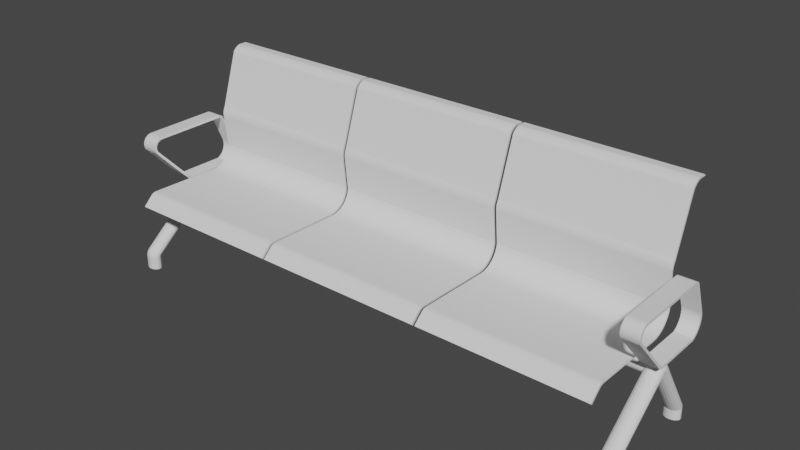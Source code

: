 # Source: Ghe.blend  (saved by Blender 2.82.7; exported with 4.5.12 LTS)
import bpy
from mathutils import Matrix  # noqa: F401  (used for matrix-valued properties, if any)

bpy.ops.wm.read_factory_settings(use_empty=True)
scene = bpy.context.scene
scene.name = 'Scene'

# ---- collections
col_collection = bpy.data.collections.new('Collection'); scene.collection.children.link(col_collection)

# ---- world
world_world = bpy.data.worlds.new('World'); scene.world = world_world
world_world.use_nodes = True; world_world.node_tree.nodes.clear()
_N = world_world.node_tree.nodes; _L = world_world.node_tree.links
n0 = _N.new('ShaderNodeOutputWorld'); n0.name = 'World Output'; n0.location = (300, 300)
n1 = _N.new('ShaderNodeBackground'); n1.name = 'Background'; n1.location = (10, 300)
n1.inputs[0].default_value = (0.05088, 0.05088, 0.05088, 1.0)
_L.new(n1.outputs[0], n0.inputs[0])
n0.is_active_output = True
world_world.color = (0.05088, 0.05088, 0.05088)
world_world.use_sun_shadow = False
world_world.sun_shadow_jitter_overblur = 0.0

# ---- meshes
me_cylinder = bpy.data.meshes.new('Cylinder')
me_cylinder.from_pydata([(9.934, -3.303, -1.808), (9.934, -3.303, -1.208), (10.04, -3.321, -1.808), (10.04, -3.321, -1.208), (10.13, -3.373, -1.808), (10.13, -3.373, -1.208), (10.19, -3.453, -1.808), (10.19, -3.453, -1.208), (10.23, -3.551, -1.808), (10.23, -3.551, -1.208), (10.23, -3.655, -1.808), (10.23, -3.655, -1.208), (10.19, -3.753, -1.808), (10.19, -3.753, -1.208), (10.13, -3.833, -1.808), (10.13, -3.833, -1.208), (10.04, -3.885, -1.808), (10.04, -3.885, -1.208), (9.934, -3.903, -1.808), (9.934, -3.903, -1.208), (9.832, -3.885, -1.808), (9.832, -3.885, -1.208), (9.742, -3.833, -1.808), (9.742, -3.833, -1.208), (9.675, -3.753, -1.808), (9.675, -3.753, -1.208), (9.639, -3.655, -1.808), (9.639, -3.655, -1.208), (9.639, -3.551, -1.808), (9.639, -3.551, -1.208), (9.675, -3.453, -1.808), (9.675, -3.453, -1.208), (9.742, -3.373, -1.808), (9.742, -3.373, -1.208), (9.832, -3.321, -1.808), (9.832, -3.321, -1.208), (0.0, 1.57, 0.9141), (-0.4517, 4.593, 1.658), (-0.4517, 4.593, 1.658), (-0.4517, 4.593, 1.658), (-0.4517, 4.593, 1.658), (-0.4517, 4.593, 1.658), (-0.4517, 4.593, 1.658), (-0.4517, 4.593, 1.658), (-0.4517, 4.593, 1.658), (-0.4517, 4.593, 1.658), (-0.4517, 4.593, 1.658), (9.934, -3.303, -1.209), (10.04, -3.321, -1.206), (10.13, -3.372, -1.198), (10.19, -3.451, -1.186), (10.23, -3.548, -1.171), (10.23, -3.651, -1.156), (10.19, -3.748, -1.141), (10.13, -3.827, -1.129), (10.04, -3.878, -1.121), (9.934, -3.896, -1.118), (9.832, -3.878, -1.121), (9.742, -3.827, -1.129), (9.675, -3.748, -1.141), (9.639, -3.651, -1.156), (9.639, -3.548, -1.171), (9.675, -3.451, -1.186), (9.742, -3.372, -1.198), (9.832, -3.321, -1.206), (9.934, -3.303, -1.209), (10.04, -3.32, -1.204), (10.13, -3.37, -1.188), (10.19, -3.446, -1.164), (10.23, -3.539, -1.135), (10.23, -3.639, -1.104), (10.19, -3.732, -1.075), (10.13, -3.809, -1.051), (10.04, -3.858, -1.036), (9.934, -3.876, -1.031), (9.832, -3.858, -1.036), (9.742, -3.809, -1.051), (9.675, -3.732, -1.075), (9.639, -3.639, -1.104), (9.639, -3.539, -1.135), (9.675, -3.446, -1.164), (9.742, -3.37, -1.188), (9.832, -3.32, -1.204), (9.934, -3.303, -1.209), (10.04, -3.319, -1.201), (10.13, -3.366, -1.178), (10.19, -3.438, -1.144), (10.23, -3.526, -1.101), (10.23, -3.619, -1.055), (10.19, -3.707, -1.012), (10.13, -3.779, -0.9774), (10.04, -3.826, -0.9546), (9.934, -3.842, -0.9467), (9.832, -3.826, -0.9546), (9.742, -3.779, -0.9774), (9.675, -3.707, -1.012), (9.639, -3.619, -1.055), (9.639, -3.526, -1.101), (9.675, -3.438, -1.144), (9.742, -3.366, -1.178), (9.832, -3.319, -1.201), (9.934, -3.303, -1.209), (10.04, -3.317, -1.199), (10.13, -3.36, -1.17), (10.19, -3.426, -1.124), (10.23, -3.507, -1.069), (10.23, -3.592, -1.01), (10.19, -3.673, -0.9539), (10.13, -3.739, -0.9086), (10.04, -3.782, -0.879), (9.934, -3.797, -0.8688), (9.832, -3.782, -0.879), (9.742, -3.739, -0.9086), (9.675, -3.673, -0.9539), (9.639, -3.592, -1.01), (9.639, -3.507, -1.069), (9.675, -3.426, -1.124), (9.742, -3.36, -1.17), (9.832, -3.317, -1.199), (9.934, -3.303, -1.21), (10.04, -3.316, -1.197), (10.13, -3.354, -1.162), (10.19, -3.412, -1.107), (10.23, -3.483, -1.04), (10.23, -3.559, -0.9685), (10.19, -3.63, -0.9014), (10.13, -3.689, -0.8467), (10.04, -3.727, -0.811), (9.934, -3.74, -0.7987), (9.832, -3.727, -0.811), (9.742, -3.689, -0.8467), (9.675, -3.63, -0.9014), (9.639, -3.559, -0.9685), (9.639, -3.483, -1.04), (9.675, -3.412, -1.107), (9.742, -3.354, -1.162), (9.832, -3.316, -1.197), (9.914, -0.1861, 1.303), (10.02, -0.1936, 1.311), (10.11, -0.226, 1.344), (10.18, -0.2795, 1.396), (10.23, -0.3477, 1.462), (10.23, -0.4222, 1.535), (10.2, -0.4942, 1.605), (10.14, -0.5549, 1.663), (10.06, -0.597, 1.703), (9.955, -0.6154, 1.721), (9.851, -0.608, 1.713), (9.758, -0.5756, 1.68), (9.685, -0.522, 1.628), (9.643, -0.4539, 1.562), (9.636, -0.3793, 1.489), (9.665, -0.3074, 1.419), (9.727, -0.2467, 1.361), (9.813, -0.2046, 1.321), (9.914, -0.1821, 1.309), (10.02, -0.1878, 1.318), (10.11, -0.2132, 1.356), (10.18, -0.2553, 1.418), (10.23, -0.309, 1.496), (10.23, -0.3677, 1.582), (10.2, -0.4245, 1.665), (10.14, -0.4724, 1.734), (10.06, -0.5057, 1.782), (9.955, -0.5204, 1.802), (9.851, -0.5146, 1.793), (9.758, -0.4892, 1.755), (9.685, -0.4471, 1.693), (9.643, -0.3935, 1.615), (9.636, -0.3347, 1.529), (9.665, -0.278, 1.446), (9.727, -0.2301, 1.377), (9.813, -0.1968, 1.329), (9.914, -0.1771, 1.313), (10.02, -0.1809, 1.323), (10.11, -0.1983, 1.365), (10.18, -0.2273, 1.435), (10.23, -0.2643, 1.522), (10.23, -0.3049, 1.618), (10.2, -0.3442, 1.71), (10.14, -0.3774, 1.787), (10.06, -0.4006, 1.841), (9.955, -0.4109, 1.864), (9.851, -0.4072, 1.854), (9.758, -0.3898, 1.812), (9.685, -0.3608, 1.742), (9.643, -0.3238, 1.655), (9.636, -0.2832, 1.559), (9.665, -0.2439, 1.467), (9.727, -0.2106, 1.389), (9.813, -0.1874, 1.336), (9.914, -0.1714, 1.316), (10.02, -0.1731, 1.327), (10.11, -0.1818, 1.372), (10.18, -0.1965, 1.445), (10.23, -0.2154, 1.539), (10.23, -0.2363, 1.64), (10.2, -0.2566, 1.738), (10.14, -0.2738, 1.821), (10.06, -0.286, 1.878), (9.955, -0.2915, 1.903), (9.851, -0.2898, 1.892), (9.758, -0.2811, 1.847), (9.685, -0.2664, 1.774), (9.643, -0.2475, 1.68), (9.636, -0.2266, 1.578), (9.665, -0.2063, 1.48), (9.727, -0.1891, 1.398), (9.813, -0.177, 1.341), (9.914, -0.1651, 1.318), (10.02, -0.1646, 1.329), (10.11, -0.1643, 1.375), (10.18, -0.1642, 1.45), (10.23, -0.1643, 1.545), (10.23, -0.1646, 1.649), (10.2, -0.165, 1.749), (10.14, -0.1656, 1.833), (10.06, -0.1662, 1.892), (9.955, -0.1668, 1.917), (9.851, -0.1673, 1.906), (9.758, -0.1676, 1.86), (9.685, -0.1678, 1.785), (9.643, -0.1677, 1.69), (9.636, -0.1674, 1.586), (9.665, -0.1669, 1.486), (9.727, -0.1663, 1.402), (9.813, -0.1657, 1.343), (9.914, -0.1586, 1.319), (10.02, -0.156, 1.33), (10.11, -0.1466, 1.374), (10.18, -0.1317, 1.448), (10.23, -0.1129, 1.541), (10.23, -0.09262, 1.643), (10.2, -0.07325, 1.741), (10.14, -0.05713, 1.824), (10.06, -0.0462, 1.881), (9.955, -0.04178, 1.906), (9.851, -0.04441, 1.896), (9.758, -0.05376, 1.851), (9.685, -0.06872, 1.777), (9.643, -0.08747, 1.684), (9.636, -0.1078, 1.582), (9.665, -0.1271, 1.484), (9.727, -0.1432, 1.401), (9.813, -0.1542, 1.344), (9.914, -0.152, 1.318), (10.02, -0.1474, 1.328), (10.11, -0.1293, 1.37), (10.18, -0.1002, 1.439), (10.23, -0.0633, 1.527), (10.23, -0.02324, 1.623), (10.2, 0.0152, 1.715), (10.14, 0.04738, 1.793), (10.06, 0.06942, 1.847), (9.955, 0.07867, 1.871), (9.851, 0.074, 1.861), (9.758, 0.05599, 1.819), (9.685, 0.02679, 1.75), (9.643, -0.01006, 1.662), (9.636, -0.05012, 1.566), (9.665, -0.08856, 1.474), (9.727, -0.1207, 1.396), (9.813, -0.1428, 1.342), (9.914, -0.1457, 1.317), (10.02, -0.1392, 1.325), (10.11, -0.1132, 1.363), (10.18, -0.07094, 1.425), (10.23, -0.01745, 1.504), (10.23, 0.0408, 1.59), (10.2, 0.09679, 1.673), (10.14, 0.1438, 1.743), (10.06, 0.176, 1.791), (9.955, 0.1898, 1.812), (9.851, 0.1832, 1.804), (9.758, 0.1573, 1.766), (9.685, 0.115, 1.704), (9.643, 0.06149, 1.625), (9.636, 0.003242, 1.539), (9.665, -0.05275, 1.456), (9.727, -0.09971, 1.386), (9.813, -0.132, 1.338), (9.914, -0.1399, 1.314), (10.02, -0.1318, 1.321), (10.11, -0.09887, 1.353), (10.18, -0.04518, 1.405), (10.23, 0.02284, 1.471), (10.23, 0.09698, 1.544), (10.2, 0.1683, 1.615), (10.14, 0.2282, 1.674), (10.06, 0.2694, 1.715), (9.955, 0.2871, 1.733), (9.851, 0.279, 1.726), (9.758, 0.2461, 1.694), (9.685, 0.1924, 1.642), (9.643, 0.1244, 1.575), (9.636, 0.05022, 1.502), (9.665, -0.0211, 1.432), (9.727, -0.08099, 1.373), (9.813, -0.1222, 1.332), (9.914, 1.612, -1.34), (10.02, 1.621, -1.335), (10.11, 1.66, -1.31), (10.18, 1.723, -1.269), (10.23, 1.803, -1.218), (10.23, 1.89, -1.161), (10.2, 1.974, -1.106), (10.14, 2.044, -1.06), (10.06, 2.093, -1.028), (9.955, 2.114, -1.013), (9.851, 2.104, -1.019), (9.758, 2.066, -1.043), (9.685, 2.003, -1.084), (9.643, 1.923, -1.136), (9.636, 1.836, -1.193), (9.665, 1.752, -1.247), (9.727, 1.681, -1.294), (9.813, 1.633, -1.326), (9.914, 1.613, -1.341), (10.02, 1.623, -1.336), (10.11, 1.663, -1.314), (10.18, 1.728, -1.277), (10.23, 1.811, -1.23), (10.23, 1.902, -1.179), (10.2, 1.989, -1.13), (10.14, 2.062, -1.088), (10.06, 2.112, -1.059), (9.955, 2.134, -1.046), (9.851, 2.124, -1.051), (9.758, 2.084, -1.073), (9.685, 2.019, -1.11), (9.643, 1.936, -1.156), (9.636, 1.846, -1.207), (9.665, 1.758, -1.257), (9.727, 1.685, -1.299), (9.813, 1.635, -1.328), (9.914, 1.614, -1.341), (10.02, 1.624, -1.337), (10.11, 1.665, -1.317), (10.18, 1.733, -1.285), (10.23, 1.818, -1.244), (10.23, 1.912, -1.198), (10.2, 2.002, -1.155), (10.14, 2.078, -1.117), (10.06, 2.13, -1.092), (9.955, 2.153, -1.08), (9.851, 2.143, -1.085), (9.758, 2.101, -1.104), (9.685, 2.034, -1.136), (9.643, 1.948, -1.178), (9.636, 1.854, -1.223), (9.665, 1.764, -1.267), (9.727, 1.689, -1.304), (9.813, 1.636, -1.33), (9.914, 1.615, -1.342), (10.02, 1.625, -1.338), (10.11, 1.667, -1.321), (10.18, 1.737, -1.293), (10.23, 1.825, -1.257), (10.23, 1.921, -1.218), (10.2, 2.014, -1.18), (10.14, 2.092, -1.148), (10.06, 2.146, -1.125), (9.955, 2.169, -1.115), (9.851, 2.159, -1.119), (9.758, 2.116, -1.136), (9.685, 2.047, -1.164), (9.643, 1.958, -1.2), (9.636, 1.862, -1.239), (9.665, 1.77, -1.277), (9.727, 1.692, -1.309), (9.813, 1.638, -1.332), (9.914, 1.615, -1.342), (10.02, 1.626, -1.339), (10.11, 1.669, -1.325), (10.18, 1.741, -1.302), (10.23, 1.831, -1.271), (10.23, 1.929, -1.238), (10.2, 2.024, -1.206), (10.14, 2.104, -1.179), (10.06, 2.159, -1.16), (9.955, 2.183, -1.151), (9.851, 2.172, -1.154), (9.758, 2.129, -1.169), (9.685, 2.058, -1.192), (9.643, 1.968, -1.222), (9.636, 1.869, -1.255), (9.665, 1.774, -1.287), (9.727, 1.694, -1.315), (9.813, 1.639, -1.334), (9.914, 1.616, -1.343), (10.02, 1.627, -1.341), (10.11, 1.671, -1.329), (10.18, 1.744, -1.31), (10.23, 1.836, -1.286), (10.23, 1.936, -1.259), (10.2, 2.033, -1.233), (10.14, 2.114, -1.211), (10.06, 2.17, -1.195), (9.955, 2.195, -1.188), (9.851, 2.184, -1.191), (9.758, 2.14, -1.202), (9.685, 2.067, -1.221), (9.643, 1.975, -1.245), (9.636, 1.875, -1.272), (9.665, 1.778, -1.298), (9.727, 1.697, -1.32), (9.813, 1.64, -1.336), (9.914, 1.617, -1.344), (10.02, 1.628, -1.342), (10.11, 1.673, -1.333), (10.18, 1.746, -1.319), (10.23, 1.839, -1.3), (10.23, 1.941, -1.28), (10.2, 2.04, -1.26), (10.14, 2.122, -1.243), (10.06, 2.179, -1.231), (9.955, 2.204, -1.226), (9.851, 2.193, -1.228), (9.758, 2.148, -1.236), (9.685, 2.075, -1.25), (9.643, 1.981, -1.269), (9.636, 1.879, -1.289), (9.665, 1.781, -1.309), (9.727, 1.699, -1.326), (9.813, 1.642, -1.338), (9.914, 1.618, -1.344), (10.02, 1.628, -1.343), (10.11, 1.674, -1.338), (10.18, 1.748, -1.328), (10.23, 1.842, -1.315), (10.23, 1.945, -1.301), (10.2, 2.045, -1.288), (10.14, 2.128, -1.276), (10.06, 2.186, -1.268), (9.955, 2.211, -1.264), (9.851, 2.2, -1.265), (9.758, 2.155, -1.271), (9.685, 2.08, -1.28), (9.643, 1.986, -1.293), (9.636, 1.883, -1.307), (9.665, 1.784, -1.32), (9.727, 1.7, -1.332), (9.813, 1.643, -1.34), (9.914, 1.618, -1.345), (10.02, 1.629, -1.345), (10.11, 1.675, -1.342), (10.18, 1.749, -1.337), (10.23, 1.844, -1.33), (10.23, 1.948, -1.323), (10.2, 2.048, -1.316), (10.14, 2.132, -1.309), (10.06, 2.19, -1.305), (9.955, 2.215, -1.302), (9.851, 2.204, -1.303), (9.758, 2.159, -1.305), (9.685, 2.084, -1.31), (9.643, 1.989, -1.317), (9.636, 1.885, -1.325), (9.665, 1.786, -1.332), (9.727, 1.701, -1.338), (9.813, 1.643, -1.343), (9.914, 1.619, -1.81), (10.02, 1.63, -1.81), (10.11, 1.675, -1.81), (10.18, 1.75, -1.81), (10.23, 1.846, -1.809), (10.23, 1.949, -1.808), (10.2, 2.05, -1.807), (10.14, 2.134, -1.806), (10.06, 2.192, -1.806), (9.955, 2.217, -1.805), (9.851, 2.207, -1.804), (9.758, 2.161, -1.804), (9.685, 2.086, -1.805), (9.643, 1.991, -1.805), (9.636, 1.887, -1.806), (9.665, 1.787, -1.807), (9.727, 1.702, -1.808), (9.813, 1.644, -1.809), (9.781, -0.4319, 1.452), (9.785, -0.3796, 1.36), (9.798, -0.3004, 1.291), (9.819, -0.2037, 1.254), (9.843, -0.1013, 1.253), (9.87, -0.005411, 1.287), (9.895, 0.07228, 1.354), (9.915, 0.1224, 1.445), (9.928, 0.139, 1.548), (9.933, 0.12, 1.652), (9.928, 0.06777, 1.744), (9.915, -0.0115, 1.813), (9.895, -0.1082, 1.85), (9.87, -0.2106, 1.851), (9.843, -0.3065, 1.816), (9.819, -0.3842, 1.75), (9.798, -0.4343, 1.659), (9.785, -0.4509, 1.555), (-0.2796, -0.4766, 1.457), (-0.2777, -0.4305, 1.362), (-0.2675, -0.3558, 1.288), (-0.2504, -0.2615, 1.244), (-0.2284, -0.1589, 1.236), (-0.2041, -0.06055, 1.264), (-0.1804, 0.02182, 1.326), (-0.1603, 0.07825, 1.412), (-0.1461, 0.1019, 1.515), (-0.1395, 0.08999, 1.619), (-0.1415, 0.04388, 1.715), (-0.1516, -0.03083, 1.789), (-0.1687, -0.1251, 1.832), (-0.1908, -0.2277, 1.841), (-0.2151, -0.3261, 1.812), (-0.2387, -0.4084, 1.751), (-0.2589, -0.4649, 1.664), (-0.2731, -0.4885, 1.562), (-0.002499, -3.335, 2.431), (3.23, -3.335, 2.431), (-0.002499, 0.4283, 2.336), (3.23, 0.4283, 2.336), (-0.002499, 0.6308, 2.353), (3.23, 0.6308, 2.353), (-0.002499, 0.8268, 2.407), (3.23, 0.8268, 2.407), (-0.002499, 1.009, 2.496), (3.23, 1.009, 2.496), (-0.002499, 1.172, 2.617), (3.23, 1.172, 2.617), (-0.002499, 1.31, 2.767), (3.23, 1.31, 2.767), (-0.002499, 1.418, 2.939), (3.23, 1.418, 2.939), (-0.002499, 1.493, 3.128), (3.23, 1.493, 3.128), (-0.002499, 1.531, 3.328), (3.23, 1.531, 3.328), (-0.002499, 1.369, 4.933), (3.23, 1.369, 4.933), (-0.002499, 1.36, 5.003), (3.23, 1.36, 5.003), (-0.002499, 1.358, 5.073), (3.23, 1.358, 5.073), (-0.002499, 1.362, 5.142), (3.23, 1.362, 5.142), (-0.002499, 1.372, 5.212), (3.23, 1.372, 5.212), (-0.002499, 1.388, 5.28), (3.23, 1.388, 5.28), (-0.002499, 1.41, 5.346), (3.23, 1.41, 5.346), (-0.002499, 1.437, 5.41), (3.23, 1.437, 5.41), (-0.002499, 1.471, 5.472), (3.23, 1.471, 5.472), (-0.002499, 2.35, 8.157), (3.23, 2.35, 8.157), (-0.002499, 2.388, 8.207), (3.23, 2.388, 8.207), (-0.002499, 2.43, 8.254), (3.23, 2.43, 8.254), (-0.002499, 2.476, 8.297), (3.23, 2.476, 8.297), (-0.002499, 2.525, 8.335), (3.23, 2.525, 8.335), (-0.002499, 2.579, 8.369), (3.23, 2.579, 8.369), (-0.002499, 2.635, 8.398), (3.23, 2.635, 8.398), (-0.002499, 2.693, 8.421), (3.23, 2.693, 8.421), (-0.002499, 2.753, 8.439), (3.23, 2.753, 8.439), (-0.002499, 3.17, 8.437), (3.23, 3.17, 8.437), (-0.002499, -3.374, 2.43), (3.23, -3.374, 2.43), (-0.002499, -3.413, 2.425), (3.23, -3.413, 2.425), (-0.002499, -3.451, 2.417), (3.23, -3.451, 2.417), (-0.002499, -3.489, 2.406), (3.23, -3.489, 2.406), (-0.002499, -3.525, 2.391), (3.23, -3.525, 2.391), (-0.002499, -3.56, 2.374), (3.23, -3.56, 2.374), (-0.002499, -3.593, 2.353), (3.23, -3.593, 2.353), (-0.002499, -3.624, 2.329), (3.23, -3.624, 2.329), (-0.002499, -4.107, 1.872), (3.23, -4.107, 1.872), (-0.002499, 0.3509, 2.419), (-0.002499, -3.413, 2.513), (3.23, -3.413, 2.513), (3.23, 0.3509, 2.419), (3.23, 0.5534, 2.436), (-0.002499, 0.5534, 2.436), (3.23, 0.7493, 2.49), (-0.002499, 0.7493, 2.49), (3.23, 0.9319, 2.579), (-0.002499, 0.9319, 2.579), (3.23, 1.095, 2.7), (-0.002499, 1.095, 2.7), (3.23, 1.233, 2.849), (-0.002499, 1.233, 2.849), (3.23, 1.341, 3.021), (-0.002499, 1.341, 3.021), (3.23, 1.415, 3.211), (-0.002499, 1.415, 3.211), (3.23, 1.454, 3.41), (-0.002499, 1.454, 3.41), (3.23, 1.291, 5.016), (-0.002499, 1.291, 5.016), (3.23, 1.283, 5.085), (-0.002499, 1.283, 5.085), (3.23, 1.28, 5.155), (-0.002499, 1.28, 5.155), (3.23, 1.284, 5.225), (-0.002499, 1.284, 5.225), (3.23, 1.294, 5.294), (-0.002499, 1.294, 5.294), (3.23, 1.31, 5.362), (-0.002499, 1.31, 5.362), (3.23, 1.332, 5.429), (-0.002499, 1.332, 5.429), (3.23, 1.36, 5.493), (-0.002499, 1.36, 5.493), (3.23, 1.393, 5.554), (-0.002499, 1.393, 5.554), (3.23, 2.273, 8.24), (-0.002499, 2.273, 8.24), (3.23, 2.31, 8.29), (-0.002499, 2.31, 8.29), (3.23, 2.352, 8.337), (-0.002499, 2.352, 8.337), (3.23, 2.398, 8.38), (-0.002499, 2.398, 8.38), (3.23, 2.448, 8.418), (-0.002499, 2.448, 8.418), (3.23, 2.501, 8.452), (-0.002499, 2.501, 8.452), (3.23, 2.557, 8.48), (-0.002499, 2.557, 8.48), (3.23, 2.616, 8.504), (-0.002499, 2.616, 8.504), (3.23, 2.676, 8.522), (-0.002499, 2.676, 8.522), (3.23, 3.092, 8.52), (-0.002499, 3.092, 8.52), (-0.002499, -3.452, 2.512), (3.23, -3.452, 2.512), (-0.002499, -3.491, 2.508), (3.23, -3.491, 2.508), (-0.002499, -3.529, 2.5), (3.23, -3.529, 2.5), (-0.002499, -3.566, 2.489), (3.23, -3.566, 2.489), (-0.002499, -3.603, 2.474), (3.23, -3.603, 2.474), (-0.002499, -3.637, 2.456), (3.23, -3.637, 2.456), (-0.002499, -3.671, 2.435), (3.23, -3.671, 2.435), (-0.002499, -3.702, 2.412), (3.23, -3.702, 2.412), (-0.002499, -4.184, 1.954), (3.23, -4.184, 1.954), (3.336, -3.335, 2.431), (9.558, -3.335, 2.431), (3.336, 0.4283, 2.336), (9.558, 0.4283, 2.336), (3.336, 0.6308, 2.353), (9.558, 0.6308, 2.353), (3.336, 0.8268, 2.407), (9.558, 0.8268, 2.407), (3.336, 1.009, 2.496), (9.558, 1.009, 2.496), (3.336, 1.172, 2.617), (9.558, 1.172, 2.617), (3.336, 1.31, 2.767), (9.558, 1.31, 2.767), (3.336, 1.418, 2.939), (9.558, 1.418, 2.939), (3.336, 1.493, 3.128), (9.558, 1.493, 3.128), (3.336, 1.531, 3.328), (9.558, 1.531, 3.328), (3.336, 1.369, 4.933), (9.558, 1.369, 4.933), (3.336, 1.36, 5.003), (9.558, 1.36, 5.003), (3.336, 1.358, 5.073), (9.558, 1.358, 5.073), (3.336, 1.362, 5.142), (9.558, 1.362, 5.142), (3.336, 1.372, 5.212), (9.558, 1.372, 5.212), (3.336, 1.388, 5.28), (9.558, 1.388, 5.28), (3.336, 1.41, 5.346), (9.558, 1.41, 5.346), (3.336, 1.437, 5.41), (9.558, 1.437, 5.41), (3.336, 1.471, 5.472), (9.558, 1.471, 5.472), (3.336, 2.35, 8.157), (9.558, 2.35, 8.157), (3.336, 2.388, 8.207), (9.558, 2.388, 8.207), (3.336, 2.43, 8.254), (9.558, 2.43, 8.254), (3.336, 2.476, 8.297), (9.558, 2.476, 8.297), (3.336, 2.525, 8.335), (9.558, 2.525, 8.335), (3.336, 2.579, 8.369), (9.558, 2.579, 8.369), (3.336, 2.635, 8.398), (9.558, 2.635, 8.398), (3.336, 2.693, 8.421), (9.558, 2.693, 8.421), (3.336, 2.753, 8.439), (9.558, 2.753, 8.439), (3.336, 3.17, 8.437), (9.558, 3.17, 8.437), (3.336, -3.374, 2.43), (9.558, -3.374, 2.43), (3.336, -3.413, 2.425), (9.558, -3.413, 2.425), (3.336, -3.451, 2.417), (9.558, -3.451, 2.417), (3.336, -3.489, 2.406), (9.558, -3.489, 2.406), (3.336, -3.525, 2.391), (9.558, -3.525, 2.391), (3.336, -3.56, 2.374), (9.558, -3.56, 2.374), (3.336, -3.593, 2.353), (9.558, -3.593, 2.353), (3.336, -3.624, 2.329), (9.558, -3.624, 2.329), (3.336, -4.107, 1.872), (9.558, -4.107, 1.872), (3.336, 0.3509, 2.419), (3.336, -3.413, 2.513), (9.558, -3.413, 2.513), (9.558, 0.3509, 2.419), (9.558, 0.5534, 2.436), (3.336, 0.5534, 2.436), (9.558, 0.7493, 2.49), (3.336, 0.7493, 2.49), (9.558, 0.9319, 2.579), (3.336, 0.9319, 2.579), (9.558, 1.095, 2.7), (3.336, 1.095, 2.7), (9.558, 1.233, 2.849), (3.336, 1.233, 2.849), (9.558, 1.341, 3.021), (3.336, 1.341, 3.021), (9.558, 1.415, 3.211), (3.336, 1.415, 3.211), (9.558, 1.454, 3.41), (3.336, 1.454, 3.41), (9.558, 1.291, 5.016), (3.336, 1.291, 5.016), (9.558, 1.283, 5.085), (3.336, 1.283, 5.085), (9.558, 1.28, 5.155), (3.336, 1.28, 5.155), (9.558, 1.284, 5.225), (3.336, 1.284, 5.225), (9.558, 1.294, 5.294), (3.336, 1.294, 5.294), (9.558, 1.31, 5.362), (3.336, 1.31, 5.362), (9.558, 1.332, 5.429), (3.336, 1.332, 5.429), (9.558, 1.36, 5.493), (3.336, 1.36, 5.493), (9.558, 1.393, 5.554), (3.336, 1.393, 5.554), (9.558, 2.273, 8.24), (3.336, 2.273, 8.24), (9.558, 2.31, 8.29), (3.336, 2.31, 8.29), (9.558, 2.352, 8.337), (3.336, 2.352, 8.337), (9.558, 2.398, 8.38), (3.336, 2.398, 8.38), (9.558, 2.448, 8.418), (3.336, 2.448, 8.418), (9.558, 2.501, 8.452), (3.336, 2.501, 8.452), (9.558, 2.557, 8.48), (3.336, 2.557, 8.48), (9.558, 2.616, 8.504), (3.336, 2.616, 8.504), (9.558, 2.676, 8.522), (3.336, 2.676, 8.522), (9.558, 3.092, 8.52), (3.336, 3.092, 8.52), (3.336, -3.452, 2.512), (9.558, -3.452, 2.512), (3.336, -3.491, 2.508), (9.558, -3.491, 2.508), (3.336, -3.529, 2.5), (9.558, -3.529, 2.5), (3.336, -3.566, 2.489), (9.558, -3.566, 2.489), (3.336, -3.603, 2.474), (9.558, -3.603, 2.474), (3.336, -3.637, 2.456), (9.558, -3.637, 2.456), (3.336, -3.671, 2.435), (9.558, -3.671, 2.435), (3.336, -3.702, 2.412), (9.558, -3.702, 2.412), (3.336, -4.184, 1.954), (9.558, -4.184, 1.954), (9.744, -2.544, 4.932), (9.744, -2.544, 5.052), (9.744, 1.152, 4.932), (9.744, 1.152, 5.052), (10.37, -2.544, 4.932), (10.37, -2.544, 5.052), (10.37, 1.152, 4.932), (10.37, 1.152, 5.052), (9.744, -2.641, 4.916), (9.744, -2.672, 5.032), (10.37, -2.641, 4.916), (10.37, -2.672, 5.032), (9.744, -2.73, 4.875), (9.744, -2.79, 4.979), (10.37, -2.73, 4.875), (10.37, -2.79, 4.979), (9.744, -2.805, 4.812), (9.744, -2.891, 4.897), (10.37, -2.805, 4.812), (10.37, -2.891, 4.897), (9.744, -2.862, 4.732), (9.744, -2.966, 4.791), (10.37, -2.862, 4.732), (10.37, -2.966, 4.791), (9.744, -2.896, 4.64), (9.744, -3.012, 4.67), (10.37, -2.896, 4.64), (10.37, -3.012, 4.67), (9.744, -2.905, 4.542), (9.744, -3.025, 4.541), (10.37, -2.905, 4.542), (10.37, -3.025, 4.541), (9.744, -2.888, 4.445), (9.744, -3.004, 4.413), (10.37, -2.888, 4.445), (10.37, -3.004, 4.413), (9.744, -2.846, 4.356), (9.744, -2.95, 4.295), (10.37, -2.846, 4.356), (10.37, -2.95, 4.295), (9.744, -1.055, 2.429), (9.744, -1.139, 2.343), (10.37, -1.055, 2.429), (10.37, -1.139, 2.343), (9.744, -1.013, 2.39), (9.744, -1.077, 2.288), (10.37, -1.013, 2.39), (10.37, -1.077, 2.288), (9.744, -0.9639, 2.361), (9.744, -1.005, 2.248), (10.37, -0.9639, 2.361), (10.37, -1.005, 2.248), (9.744, -0.9096, 2.343), (9.744, -0.9261, 2.224), (10.37, -0.9096, 2.343), (10.37, -0.9261, 2.224), (9.744, 1.585, 2.327), (9.744, 1.594, 2.207), (10.37, 1.585, 2.327), (10.37, 1.594, 2.207), (9.744, 1.728, 2.405), (9.744, 1.763, 2.29), (10.37, 1.728, 2.405), (10.37, 1.763, 2.29), (9.744, 1.851, 2.512), (9.744, 1.91, 2.407), (10.37, 1.851, 2.512), (10.37, 1.91, 2.407), (9.744, 1.947, 2.643), (9.744, 2.027, 2.554), (10.37, 1.947, 2.643), (10.37, 2.027, 2.554), (9.744, 2.012, 2.792), (9.744, 2.11, 2.722), (10.37, 2.012, 2.792), (10.37, 2.11, 2.722), (9.744, 2.044, 2.951), (9.744, 2.154, 2.905), (10.37, 2.044, 2.951), (10.37, 2.154, 2.905), (9.744, 2.039, 3.114), (9.744, 2.157, 3.093), (10.37, 2.039, 3.114), (10.37, 2.157, 3.093), (9.744, 2.0, 3.272), (9.744, 2.12, 3.277), (10.37, 2.0, 3.272), (10.37, 2.12, 3.277), (9.744, 1.344, 4.81), (9.744, 1.446, 4.873), (10.37, 1.344, 4.81), (10.37, 1.446, 4.873), (9.744, 1.181, 4.929), (9.744, 1.198, 5.048), (10.37, 1.181, 4.929), (10.37, 1.198, 5.048), (9.744, 1.21, 4.923), (9.744, 1.243, 5.038), (10.37, 1.21, 4.923), (10.37, 1.243, 5.038), (9.744, 1.238, 4.912), (9.744, 1.286, 5.022), (10.37, 1.238, 4.912), (10.37, 1.286, 5.022), (9.744, 1.264, 4.898), (9.744, 1.326, 5.001), (10.37, 1.264, 4.898), (10.37, 1.326, 5.001), (9.744, 1.289, 4.88), (9.744, 1.364, 4.974), (10.37, 1.289, 4.88), (10.37, 1.364, 4.974), (9.744, 1.31, 4.86), (9.744, 1.397, 4.942), (10.37, 1.31, 4.86), (10.37, 1.397, 4.942), (9.744, 1.328, 4.836), (9.744, 1.426, 4.906), (10.37, 1.328, 4.836), (10.37, 1.426, 4.906), (9.744, 1.344, 4.811), (9.744, 1.45, 4.867), (10.37, 1.344, 4.811), (10.37, 1.45, 4.867)], [(37, 38), (38, 39), (39, 40), (40, 41), (41, 42), (42, 43), (43, 44), (44, 45), (45, 46)], [(0, 1, 3, 2), (2, 3, 5, 4), (4, 5, 7, 6), (6, 7, 9, 8), (8, 9, 11, 10), (10, 11, 13, 12), (12, 13, 15, 14), (14, 15, 17, 16), (16, 17, 19, 18), (18, 19, 21, 20), (20, 21, 23, 22), (22, 23, 25, 24), (24, 25, 27, 26), (26, 27, 29, 28), (28, 29, 31, 30), (30, 31, 33, 32), (9, 7, 50, 51), (32, 33, 35, 34), (34, 35, 1, 0), (0, 2, 4, 6, 8, 10, 12, 14, 16, 18, 20, 22, 24, 26, 28, 30, 32, 34), (48, 47, 65, 66), (19, 17, 55, 56), (29, 27, 60, 61), (5, 3, 48, 49), (15, 13, 53, 54), (25, 23, 58, 59), (35, 33, 63, 64), (11, 9, 51, 52), (21, 19, 56, 57), (31, 29, 61, 62), (7, 5, 49, 50), (17, 15, 54, 55), (3, 1, 47, 48), (27, 25, 59, 60), (1, 35, 64, 47), (13, 11, 52, 53), (23, 21, 57, 58), (33, 31, 62, 63), (67, 66, 84, 85), (63, 62, 80, 81), (56, 55, 73, 74), (49, 48, 66, 67), (64, 63, 81, 82), (57, 56, 74, 75), (50, 49, 67, 68), (47, 64, 82, 65), (58, 57, 75, 76), (51, 50, 68, 69), (59, 58, 76, 77), (52, 51, 69, 70), (60, 59, 77, 78), (53, 52, 70, 71), (61, 60, 78, 79), (54, 53, 71, 72), (62, 61, 79, 80), (55, 54, 72, 73), (86, 85, 103, 104), (82, 81, 99, 100), (75, 74, 92, 93), (68, 67, 85, 86), (65, 82, 100, 83), (76, 75, 93, 94), (69, 68, 86, 87), (77, 76, 94, 95), (70, 69, 87, 88), (78, 77, 95, 96), (71, 70, 88, 89), (79, 78, 96, 97), (72, 71, 89, 90), (80, 79, 97, 98), (73, 72, 90, 91), (66, 65, 83, 84), (81, 80, 98, 99), (74, 73, 91, 92), (105, 104, 122, 123), (83, 100, 118, 101), (94, 93, 111, 112), (87, 86, 104, 105), (95, 94, 112, 113), (88, 87, 105, 106), (96, 95, 113, 114), (89, 88, 106, 107), (97, 96, 114, 115), (90, 89, 107, 108), (98, 97, 115, 116), (91, 90, 108, 109), (84, 83, 101, 102), (99, 98, 116, 117), (92, 91, 109, 110), (85, 84, 102, 103), (100, 99, 117, 118), (93, 92, 110, 111), (124, 123, 141, 142), (113, 112, 130, 131), (106, 105, 123, 124), (114, 113, 131, 132), (107, 106, 124, 125), (115, 114, 132, 133), (108, 107, 125, 126), (116, 115, 133, 134), (109, 108, 126, 127), (102, 101, 119, 120), (117, 116, 134, 135), (110, 109, 127, 128), (103, 102, 120, 121), (118, 117, 135, 136), (111, 110, 128, 129), (104, 103, 121, 122), (101, 118, 136, 119), (112, 111, 129, 130), (143, 142, 160, 161), (132, 131, 149, 150), (125, 124, 142, 143), (133, 132, 150, 151), (126, 125, 143, 144), (134, 133, 151, 152), (127, 126, 144, 145), (120, 119, 137, 138), (135, 134, 152, 153), (128, 127, 145, 146), (121, 120, 138, 139), (136, 135, 153, 154), (129, 128, 146, 147), (122, 121, 139, 140), (119, 136, 154, 137), (130, 129, 147, 148), (123, 122, 140, 141), (131, 130, 148, 149), (162, 161, 179, 180), (151, 150, 168, 169), (144, 143, 161, 162), (152, 151, 169, 170), (145, 144, 162, 163), (138, 137, 155, 156), (153, 152, 170, 171), (146, 145, 163, 164), (139, 138, 156, 157), (154, 153, 171, 172), (147, 146, 164, 165), (140, 139, 157, 158), (137, 154, 172, 155), (148, 147, 165, 166), (141, 140, 158, 159), (149, 148, 166, 167), (142, 141, 159, 160), (150, 149, 167, 168), (181, 180, 198, 199), (170, 169, 187, 188), (163, 162, 180, 181), (156, 155, 173, 174), (171, 170, 188, 189), (164, 163, 181, 182), (157, 156, 174, 175), (172, 171, 189, 190), (165, 164, 182, 183), (158, 157, 175, 176), (155, 172, 190, 173), (166, 165, 183, 184), (159, 158, 176, 177), (167, 166, 184, 185), (160, 159, 177, 178), (168, 167, 185, 186), (161, 160, 178, 179), (169, 168, 186, 187), (200, 199, 217, 218), (174, 173, 191, 192), (189, 188, 206, 207), (182, 181, 199, 200), (175, 174, 192, 193), (190, 189, 207, 208), (183, 182, 200, 201), (176, 175, 193, 194), (173, 190, 208, 191), (184, 183, 201, 202), (177, 176, 194, 195), (185, 184, 202, 203), (178, 177, 195, 196), (186, 185, 203, 204), (179, 178, 196, 197), (187, 186, 204, 205), (180, 179, 197, 198), (188, 187, 205, 206), (219, 218, 236, 237), (193, 192, 210, 211), (208, 207, 225, 226), (201, 200, 218, 219), (194, 193, 211, 212), (191, 208, 226, 209), (202, 201, 219, 220), (195, 194, 212, 213), (203, 202, 220, 221), (196, 195, 213, 214), (204, 203, 221, 222), (197, 196, 214, 215), (205, 204, 222, 223), (198, 197, 215, 216), (206, 205, 223, 224), (199, 198, 216, 217), (192, 191, 209, 210), (207, 206, 224, 225), (238, 237, 255, 256), (212, 211, 229, 230), (209, 226, 244, 227), (220, 219, 237, 238), (213, 212, 230, 231), (221, 220, 238, 239), (214, 213, 231, 232), (222, 221, 239, 240), (215, 214, 232, 233), (223, 222, 240, 241), (216, 215, 233, 234), (224, 223, 241, 242), (217, 216, 234, 235), (210, 209, 227, 228), (225, 224, 242, 243), (218, 217, 235, 236), (211, 210, 228, 229), (226, 225, 243, 244), (257, 256, 274, 275), (231, 230, 248, 249), (239, 238, 256, 257), (232, 231, 249, 250), (240, 239, 257, 258), (233, 232, 250, 251), (241, 240, 258, 259), (234, 233, 251, 252), (242, 241, 259, 260), (235, 234, 252, 253), (228, 227, 245, 246), (243, 242, 260, 261), (236, 235, 253, 254), (229, 228, 246, 247), (244, 243, 261, 262), (237, 236, 254, 255), (230, 229, 247, 248), (227, 244, 262, 245), (276, 275, 293, 294), (250, 249, 267, 268), (258, 257, 275, 276), (251, 250, 268, 269), (259, 258, 276, 277), (252, 251, 269, 270), (260, 259, 277, 278), (253, 252, 270, 271), (246, 245, 263, 264), (261, 260, 278, 279), (254, 253, 271, 272), (247, 246, 264, 265), (262, 261, 279, 280), (255, 254, 272, 273), (248, 247, 265, 266), (245, 262, 280, 263), (256, 255, 273, 274), (249, 248, 266, 267), (295, 294, 312, 313), (269, 268, 286, 287), (277, 276, 294, 295), (270, 269, 287, 288), (278, 277, 295, 296), (271, 270, 288, 289), (264, 263, 281, 282), (279, 278, 296, 297), (272, 271, 289, 290), (265, 264, 282, 283), (280, 279, 297, 298), (273, 272, 290, 291), (266, 265, 283, 284), (263, 280, 298, 281), (274, 273, 291, 292), (267, 266, 284, 285), (275, 274, 292, 293), (268, 267, 285, 286), (314, 313, 331, 332), (288, 287, 305, 306), (296, 295, 313, 314), (289, 288, 306, 307), (282, 281, 299, 300), (297, 296, 314, 315), (290, 289, 307, 308), (283, 282, 300, 301), (298, 297, 315, 316), (291, 290, 308, 309), (284, 283, 301, 302), (281, 298, 316, 299), (292, 291, 309, 310), (285, 284, 302, 303), (293, 292, 310, 311), (286, 285, 303, 304), (294, 293, 311, 312), (287, 286, 304, 305), (318, 317, 335, 336), (307, 306, 324, 325), (300, 299, 317, 318), (315, 314, 332, 333), (308, 307, 325, 326), (301, 300, 318, 319), (316, 315, 333, 334), (309, 308, 326, 327), (302, 301, 319, 320), (299, 316, 334, 317), (310, 309, 327, 328), (303, 302, 320, 321), (311, 310, 328, 329), (304, 303, 321, 322), (312, 311, 329, 330), (305, 304, 322, 323), (313, 312, 330, 331), (306, 305, 323, 324), (337, 336, 354, 355), (333, 332, 350, 351), (326, 325, 343, 344), (319, 318, 336, 337), (334, 333, 351, 352), (327, 326, 344, 345), (320, 319, 337, 338), (317, 334, 352, 335), (328, 327, 345, 346), (321, 320, 338, 339), (329, 328, 346, 347), (322, 321, 339, 340), (330, 329, 347, 348), (323, 322, 340, 341), (331, 330, 348, 349), (324, 323, 341, 342), (332, 331, 349, 350), (325, 324, 342, 343), (356, 355, 373, 374), (352, 351, 369, 370), (345, 344, 362, 363), (338, 337, 355, 356), (335, 352, 370, 353), (346, 345, 363, 364), (339, 338, 356, 357), (347, 346, 364, 365), (340, 339, 357, 358), (348, 347, 365, 366), (341, 340, 358, 359), (349, 348, 366, 367), (342, 341, 359, 360), (350, 349, 367, 368), (343, 342, 360, 361), (336, 335, 353, 354), (351, 350, 368, 369), (344, 343, 361, 362), (375, 374, 392, 393), (353, 370, 388, 371), (364, 363, 381, 382), (357, 356, 374, 375), (365, 364, 382, 383), (358, 357, 375, 376), (366, 365, 383, 384), (359, 358, 376, 377), (367, 366, 384, 385), (360, 359, 377, 378), (368, 367, 385, 386), (361, 360, 378, 379), (354, 353, 371, 372), (369, 368, 386, 387), (362, 361, 379, 380), (355, 354, 372, 373), (370, 369, 387, 388), (363, 362, 380, 381), (394, 393, 411, 412), (383, 382, 400, 401), (376, 375, 393, 394), (384, 383, 401, 402), (377, 376, 394, 395), (385, 384, 402, 403), (378, 377, 395, 396), (386, 385, 403, 404), (379, 378, 396, 397), (372, 371, 389, 390), (387, 386, 404, 405), (380, 379, 397, 398), (373, 372, 390, 391), (388, 387, 405, 406), (381, 380, 398, 399), (374, 373, 391, 392), (371, 388, 406, 389), (382, 381, 399, 400), (413, 412, 430, 431), (402, 401, 419, 420), (395, 394, 412, 413), (403, 402, 420, 421), (396, 395, 413, 414), (404, 403, 421, 422), (397, 396, 414, 415), (390, 389, 407, 408), (405, 404, 422, 423), (398, 397, 415, 416), (391, 390, 408, 409), (406, 405, 423, 424), (399, 398, 416, 417), (392, 391, 409, 410), (389, 406, 424, 407), (400, 399, 417, 418), (393, 392, 410, 411), (401, 400, 418, 419), (432, 431, 449, 450), (421, 420, 438, 439), (414, 413, 431, 432), (422, 421, 439, 440), (415, 414, 432, 433), (408, 407, 425, 426), (423, 422, 440, 441), (416, 415, 433, 434), (409, 408, 426, 427), (424, 423, 441, 442), (417, 416, 434, 435), (410, 409, 427, 428), (407, 424, 442, 425), (418, 417, 435, 436), (411, 410, 428, 429), (419, 418, 436, 437), (412, 411, 429, 430), (420, 419, 437, 438), (451, 450, 468, 469), (440, 439, 457, 458), (433, 432, 450, 451), (426, 425, 443, 444), (441, 440, 458, 459), (434, 433, 451, 452), (427, 426, 444, 445), (442, 441, 459, 460), (435, 434, 452, 453), (428, 427, 445, 446), (425, 442, 460, 443), (436, 435, 453, 454), (429, 428, 446, 447), (437, 436, 454, 455), (430, 429, 447, 448), (438, 437, 455, 456), (431, 430, 448, 449), (439, 438, 456, 457), (462, 461, 478, 477, 476, 475, 474, 473, 472, 471, 470, 469, 468, 467, 466, 465, 464, 463), (444, 443, 461, 462), (459, 458, 476, 477), (452, 451, 469, 470), (445, 444, 462, 463), (460, 459, 477, 478), (453, 452, 470, 471), (446, 445, 463, 464), (443, 460, 478, 461), (454, 453, 471, 472), (447, 446, 464, 465), (455, 454, 472, 473), (448, 447, 465, 466), (456, 455, 473, 474), (449, 448, 466, 467), (457, 456, 474, 475), (450, 449, 467, 468), (458, 457, 475, 476), (484, 483, 501, 502), (492, 491, 509, 510), (485, 484, 502, 503), (493, 492, 510, 511), (486, 485, 503, 504), (494, 493, 511, 512), (487, 486, 504, 505), (480, 479, 497, 498), (495, 494, 512, 513), (488, 487, 505, 506), (481, 480, 498, 499), (496, 495, 513, 514), (489, 488, 506, 507), (482, 481, 499, 500), (479, 496, 514, 497), (490, 489, 507, 508), (483, 482, 500, 501), (491, 490, 508, 509), (515, 517, 518, 516), (517, 519, 520, 518), (519, 521, 522, 520), (521, 523, 524, 522), (523, 525, 526, 524), (525, 527, 528, 526), (527, 529, 530, 528), (529, 531, 532, 530), (531, 533, 534, 532), (533, 535, 536, 534), (535, 537, 538, 536), (537, 539, 540, 538), (539, 541, 542, 540), (541, 543, 544, 542), (543, 545, 546, 544), (545, 547, 548, 546), (547, 549, 550, 548), (549, 551, 552, 550), (551, 553, 554, 552), (553, 555, 556, 554), (555, 557, 558, 556), (557, 559, 560, 558), (559, 561, 562, 560), (561, 563, 564, 562), (563, 565, 566, 564), (565, 567, 568, 566), (567, 569, 570, 568), (569, 571, 572, 570), (516, 574, 573, 515), (574, 576, 575, 573), (576, 578, 577, 575), (578, 580, 579, 577), (580, 582, 581, 579), (582, 584, 583, 581), (584, 586, 585, 583), (586, 588, 587, 585), (588, 590, 589, 587), (592, 593, 594, 591), (591, 594, 595, 596), (596, 595, 597, 598), (598, 597, 599, 600), (600, 599, 601, 602), (602, 601, 603, 604), (604, 603, 605, 606), (606, 605, 607, 608), (608, 607, 609, 610), (610, 609, 611, 612), (612, 611, 613, 614), (614, 613, 615, 616), (616, 615, 617, 618), (618, 617, 619, 620), (620, 619, 621, 622), (622, 621, 623, 624), (624, 623, 625, 626), (626, 625, 627, 628), (628, 627, 629, 630), (630, 629, 631, 632), (632, 631, 633, 634), (634, 633, 635, 636), (636, 635, 637, 638), (638, 637, 639, 640), (640, 639, 641, 642), (642, 641, 643, 644), (644, 643, 645, 646), (646, 645, 647, 648), (593, 592, 649, 650), (650, 649, 651, 652), (652, 651, 653, 654), (654, 653, 655, 656), (656, 655, 657, 658), (658, 657, 659, 660), (660, 659, 661, 662), (662, 661, 663, 664), (664, 663, 665, 666), (565, 563, 640, 642), (584, 582, 658, 660), (548, 550, 625, 623), (531, 529, 606, 608), (566, 568, 643, 641), (549, 547, 624, 626), (583, 585, 661, 659), (567, 565, 642, 644), (518, 520, 522, 524, 526, 528, 530, 532, 534, 536, 611, 609, 607, 605, 603, 601, 599, 597, 595, 594, 593, 516), (517, 515, 592, 591), (586, 584, 660, 662), (550, 552, 627, 625), (533, 531, 608, 610), (568, 570, 645, 643), (551, 549, 626, 628), (585, 587, 663, 661), (569, 567, 644, 646), (588, 586, 662, 664), (572, 571, 648, 647), (552, 554, 629, 627), (535, 533, 610, 612), (589, 590, 666, 665), (570, 572, 647, 645), (553, 551, 628, 630), (587, 589, 665, 663), (571, 569, 646, 648), (536, 538, 613, 611), (519, 517, 591, 596), (590, 588, 664, 666), (554, 556, 631, 629), (537, 535, 612, 614), (515, 573, 649, 592), (555, 553, 630, 632), (574, 516, 593, 650), (538, 540, 615, 613), (521, 519, 596, 598), (556, 558, 633, 631), (539, 537, 614, 616), (573, 575, 651, 649), (557, 555, 632, 634), (576, 574, 650, 652), (540, 542, 617, 615), (523, 521, 598, 600), (558, 560, 635, 633), (541, 539, 616, 618), (575, 577, 653, 651), (559, 557, 634, 636), (578, 576, 652, 654), (542, 544, 619, 617), (525, 523, 600, 602), (560, 562, 637, 635), (543, 541, 618, 620), (577, 579, 655, 653), (561, 559, 636, 638), (580, 578, 654, 656), (544, 546, 621, 619), (527, 525, 602, 604), (562, 564, 639, 637), (545, 543, 620, 622), (579, 581, 657, 655), (563, 561, 638, 640), (582, 580, 656, 658), (546, 548, 623, 621), (529, 527, 604, 606), (564, 566, 641, 639), (547, 545, 622, 624), (581, 583, 659, 657), (667, 669, 670, 668), (669, 671, 672, 670), (671, 673, 674, 672), (673, 675, 676, 674), (675, 677, 678, 676), (677, 679, 680, 678), (679, 681, 682, 680), (681, 683, 684, 682), (683, 685, 686, 684), (685, 687, 688, 686), (687, 689, 690, 688), (689, 691, 692, 690), (691, 693, 694, 692), (693, 695, 696, 694), (695, 697, 698, 696), (697, 699, 700, 698), (699, 701, 702, 700), (701, 703, 704, 702), (703, 705, 706, 704), (705, 707, 708, 706), (707, 709, 710, 708), (709, 711, 712, 710), (711, 713, 714, 712), (713, 715, 716, 714), (715, 717, 718, 716), (717, 719, 720, 718), (719, 721, 722, 720), (721, 723, 724, 722), (668, 726, 725, 667), (726, 728, 727, 725), (728, 730, 729, 727), (730, 732, 731, 729), (732, 734, 733, 731), (734, 736, 735, 733), (736, 738, 737, 735), (738, 740, 739, 737), (740, 742, 741, 739), (744, 745, 746, 743), (743, 746, 747, 748), (748, 747, 749, 750), (750, 749, 751, 752), (752, 751, 753, 754), (754, 753, 755, 756), (756, 755, 757, 758), (758, 757, 759, 760), (760, 759, 761, 762), (762, 761, 763, 764), (764, 763, 765, 766), (766, 765, 767, 768), (768, 767, 769, 770), (770, 769, 771, 772), (772, 771, 773, 774), (774, 773, 775, 776), (776, 775, 777, 778), (778, 777, 779, 780), (780, 779, 781, 782), (782, 781, 783, 784), (784, 783, 785, 786), (786, 785, 787, 788), (788, 787, 789, 790), (790, 789, 791, 792), (792, 791, 793, 794), (794, 793, 795, 796), (796, 795, 797, 798), (798, 797, 799, 800), (745, 744, 801, 802), (802, 801, 803, 804), (804, 803, 805, 806), (806, 805, 807, 808), (808, 807, 809, 810), (810, 809, 811, 812), (812, 811, 813, 814), (814, 813, 815, 816), (816, 815, 817, 818), (717, 715, 792, 794), (736, 734, 810, 812), (700, 702, 777, 775), (683, 681, 758, 760), (718, 720, 795, 793), (701, 699, 776, 778), (735, 737, 813, 811), (719, 717, 794, 796), (670, 672, 674, 676, 678, 680, 682, 684, 686, 688, 763, 761, 759, 757, 755, 753, 751, 749, 747, 746, 745, 668), (669, 667, 744, 743), (738, 736, 812, 814), (702, 704, 779, 777), (685, 683, 760, 762), (720, 722, 797, 795), (703, 701, 778, 780), (737, 739, 815, 813), (721, 719, 796, 798), (740, 738, 814, 816), (724, 723, 800, 799), (704, 706, 781, 779), (687, 685, 762, 764), (741, 742, 818, 817), (722, 724, 799, 797), (705, 703, 780, 782), (739, 741, 817, 815), (723, 721, 798, 800), (688, 690, 765, 763), (671, 669, 743, 748), (742, 740, 816, 818), (706, 708, 783, 781), (689, 687, 764, 766), (667, 725, 801, 744), (707, 705, 782, 784), (726, 668, 745, 802), (690, 692, 767, 765), (673, 671, 748, 750), (708, 710, 785, 783), (691, 689, 766, 768), (725, 727, 803, 801), (709, 707, 784, 786), (728, 726, 802, 804), (692, 694, 769, 767), (675, 673, 750, 752), (710, 712, 787, 785), (693, 691, 768, 770), (727, 729, 805, 803), (711, 709, 786, 788), (730, 728, 804, 806), (694, 696, 771, 769), (677, 675, 752, 754), (712, 714, 789, 787), (695, 693, 770, 772), (729, 731, 807, 805), (713, 711, 788, 790), (732, 730, 806, 808), (696, 698, 773, 771), (679, 677, 754, 756), (714, 716, 791, 789), (697, 695, 772, 774), (731, 733, 809, 807), (715, 713, 790, 792), (734, 732, 808, 810), (698, 700, 775, 773), (681, 679, 756, 758), (716, 718, 793, 791), (699, 697, 774, 776), (733, 735, 811, 809), (819, 820, 822, 821), (826, 825, 913, 914), (825, 826, 824, 823), (819, 823, 829, 827), (821, 825, 823, 819), (826, 822, 820, 824), (830, 828, 832, 834), (824, 820, 828, 830), (823, 824, 830, 829), (820, 819, 827, 828), (833, 834, 838, 837), (829, 830, 834, 833), (827, 829, 833, 831), (828, 827, 831, 832), (835, 837, 841, 839), (831, 833, 837, 835), (832, 831, 835, 836), (834, 832, 836, 838), (842, 840, 844, 846), (836, 835, 839, 840), (838, 836, 840, 842), (837, 838, 842, 841), (843, 845, 849, 847), (841, 842, 846, 845), (839, 841, 845, 843), (840, 839, 843, 844), (847, 849, 853, 851), (844, 843, 847, 848), (846, 844, 848, 850), (845, 846, 850, 849), (854, 852, 856, 858), (848, 847, 851, 852), (850, 848, 852, 854), (849, 850, 854, 853), (855, 857, 861, 859), (853, 854, 858, 857), (851, 853, 857, 855), (852, 851, 855, 856), (859, 861, 865, 863), (856, 855, 859, 860), (858, 856, 860, 862), (857, 858, 862, 861), (863, 865, 869, 867), (860, 859, 863, 864), (862, 860, 864, 866), (861, 862, 866, 865), (870, 868, 872, 874), (864, 863, 867, 868), (866, 864, 868, 870), (865, 866, 870, 869), (871, 873, 877, 875), (869, 870, 874, 873), (867, 869, 873, 871), (868, 867, 871, 872), (876, 875, 879, 880), (872, 871, 875, 876), (874, 872, 876, 878), (873, 874, 878, 877), (882, 880, 884, 886), (878, 876, 880, 882), (877, 878, 882, 881), (875, 877, 881, 879), (883, 885, 889, 887), (881, 882, 886, 885), (879, 881, 885, 883), (880, 879, 883, 884), (890, 888, 892, 894), (884, 883, 887, 888), (886, 884, 888, 890), (885, 886, 890, 889), (893, 894, 898, 897), (889, 890, 894, 893), (887, 889, 893, 891), (888, 887, 891, 892), (895, 897, 901, 899), (891, 893, 897, 895), (892, 891, 895, 896), (894, 892, 896, 898), (902, 900, 904, 906), (896, 895, 899, 900), (898, 896, 900, 902), (897, 898, 902, 901), (903, 905, 909, 907), (901, 902, 906, 905), (899, 901, 905, 903), (900, 899, 903, 904), (909, 910, 908, 907), (904, 903, 907, 908), (906, 904, 908, 910), (905, 906, 910, 909), (914, 913, 917, 918), (825, 821, 911, 913), (822, 826, 914, 912), (821, 822, 912, 911), (916, 918, 922, 920), (913, 911, 915, 917), (912, 914, 918, 916), (911, 912, 916, 915), (919, 920, 924, 923), (915, 916, 920, 919), (918, 917, 921, 922), (917, 915, 919, 921), (926, 925, 929, 930), (922, 921, 925, 926), (921, 919, 923, 925), (920, 922, 926, 924), (928, 930, 934, 932), (925, 923, 927, 929), (924, 926, 930, 928), (923, 924, 928, 927), (934, 933, 937, 938), (927, 928, 932, 931), (930, 929, 933, 934), (929, 927, 931, 933), (937, 935, 939, 941), (933, 931, 935, 937), (932, 934, 938, 936), (931, 932, 936, 935), (939, 940, 942, 941), (936, 938, 942, 940), (935, 936, 940, 939), (938, 937, 941, 942)])
_uv = me_cylinder.uv_layers.new(name='UVMap')
_uv.uv.foreach_set('vector', [1.0, 0.5, 1.0, 1.0, 0.9444, 1.0, 0.9444, 0.5, 0.9444, 0.5, 0.9444, 1.0, 0.8889, 1.0, 0.8889, 0.5, 0.8889, 0.5, 0.8889, 1.0, 0.8333, 1.0, 0.8333, 0.5, 0.8333, 0.5, 0.8333, 1.0, 0.7778, 1.0, 0.7778, 0.5, 0.7778, 0.5, 0.7778, 1.0, 0.7222, 1.0, 0.7222, 0.5, 0.7222, 0.5, 0.7222, 1.0, 0.6667, 1.0, 0.6667, 0.5, 0.6667, 0.5, 0.6667, 1.0, 0.6111, 1.0, 0.6111, 0.5, 0.6111, 0.5, 0.6111, 1.0, 0.5556, 1.0, 0.5556, 0.5, 0.5556, 0.5, 0.5556, 1.0, 0.5, 1.0, 0.5, 0.5, 0.5, 0.5, 0.5, 1.0, 0.4444, 1.0, 0.4444, 0.5, 0.4444, 0.5, 0.4444, 1.0, 0.3889, 1.0, 0.3889, 0.5, 0.3889, 0.5, 0.3889, 1.0, 0.3333, 1.0, 0.3333, 0.5, 0.3333, 0.5, 0.3333, 1.0, 0.2778, 1.0, 0.2778, 0.5, 0.2778, 0.5, 0.2778, 1.0, 0.2222, 1.0, 0.2222, 0.5, 0.2222, 0.5, 0.2222, 1.0, 0.1667, 1.0, 0.1667, 0.5, 0.1667, 0.5, 0.1667, 1.0, 0.1111, 1.0, 0.1111, 0.5, 0.7778, 1.0, 0.8333, 1.0, 0.8333, 1.0, 0.7778, 1.0, 0.1111, 0.5, 0.1111, 1.0, 0.05556, 1.0, 0.05556, 0.5, 0.05556, 0.5, 0.05556, 1.0, -1.863e-07, 1.0, -1.863e-07, 0.5, 0.75, 0.49, 0.8321, 0.4755, 0.9043, 0.4339, 0.9578, 0.37, 0.9864, 0.2917, 0.9864, 0.2083, 0.9578, 0.13, 0.9043, 0.06615, 0.8321, 0.02447, 0.75, 0.01, 0.6679, 0.02447, 0.5957, 0.06615, 0.5422, 0.13, 0.5136, 0.2083, 0.5136, 0.2917, 0.5422, 0.37, 0.5957, 0.4339, 0.6679, 0.4755, 0.9444, 1.0, 1.0, 1.0, 1.0, 1.0, 0.9444, 1.0, 0.5, 1.0, 0.5556, 1.0, 0.5556, 1.0, 0.5, 1.0, 0.2222, 1.0, 0.2778, 1.0, 0.2778, 1.0, 0.2222, 1.0, 0.8889, 1.0, 0.9444, 1.0, 0.9444, 1.0, 0.8889, 1.0, 0.6111, 1.0, 0.6667, 1.0, 0.6667, 1.0, 0.6111, 1.0, 0.3333, 1.0, 0.3889, 1.0, 0.3889, 1.0, 0.3333, 1.0, 0.05556, 1.0, 0.1111, 1.0, 0.1111, 1.0, 0.05556, 1.0, 0.7222, 1.0, 0.7778, 1.0, 0.7778, 1.0, 0.7222, 1.0, 0.4444, 1.0, 0.5, 1.0, 0.5, 1.0, 0.4444, 1.0, 0.1667, 1.0, 0.2222, 1.0, 0.2222, 1.0, 0.1667, 1.0, 0.8333, 1.0, 0.8889, 1.0, 0.8889, 1.0, 0.8333, 1.0, 0.5556, 1.0, 0.6111, 1.0, 0.6111, 1.0, 0.5556, 1.0, 0.9444, 1.0, 1.0, 1.0, 1.0, 1.0, 0.9444, 1.0, 0.2778, 1.0, 0.3333, 1.0, 0.3333, 1.0, 0.2778, 1.0, -1.863e-07, 1.0, 0.05556, 1.0, 0.05556, 1.0, -1.863e-07, 1.0, 0.6667, 1.0, 0.7222, 1.0, 0.7222, 1.0, 0.6667, 1.0, 0.3889, 1.0, 0.4444, 1.0, 0.4444, 1.0, 0.3889, 1.0, 0.1111, 1.0, 0.1667, 1.0, 0.1667, 1.0, 0.1111, 1.0, 0.8889, 1.0, 0.9444, 1.0, 0.9444, 1.0, 0.8889, 1.0, 0.1111, 1.0, 0.1667, 1.0, 0.1667, 1.0, 0.1111, 1.0, 0.5, 1.0, 0.5556, 1.0, 0.5556, 1.0, 0.5, 1.0, 0.8889, 1.0, 0.9444, 1.0, 0.9444, 1.0, 0.8889, 1.0, 0.05556, 1.0, 0.1111, 1.0, 0.1111, 1.0, 0.05556, 1.0, 0.4444, 1.0, 0.5, 1.0, 0.5, 1.0, 0.4444, 1.0, 0.8333, 1.0, 0.8889, 1.0, 0.8889, 1.0, 0.8333, 1.0, -1.863e-07, 1.0, 0.05556, 1.0, 0.05556, 1.0, -1.863e-07, 1.0, 0.3889, 1.0, 0.4444, 1.0, 0.4444, 1.0, 0.3889, 1.0, 0.7778, 1.0, 0.8333, 1.0, 0.8333, 1.0, 0.7778, 1.0, 0.3333, 1.0, 0.3889, 1.0, 0.3889, 1.0, 0.3333, 1.0, 0.7222, 1.0, 0.7778, 1.0, 0.7778, 1.0, 0.7222, 1.0, 0.2778, 1.0, 0.3333, 1.0, 0.3333, 1.0, 0.2778, 1.0, 0.6667, 1.0, 0.7222, 1.0, 0.7222, 1.0, 0.6667, 1.0, 0.2222, 1.0, 0.2778, 1.0, 0.2778, 1.0, 0.2222, 1.0, 0.6111, 1.0, 0.6667, 1.0, 0.6667, 1.0, 0.6111, 1.0, 0.1667, 1.0, 0.2222, 1.0, 0.2222, 1.0, 0.1667, 1.0, 0.5556, 1.0, 0.6111, 1.0, 0.6111, 1.0, 0.5556, 1.0, 0.8333, 1.0, 0.8889, 1.0, 0.8889, 1.0, 0.8333, 1.0, 0.05556, 1.0, 0.1111, 1.0, 0.1111, 1.0, 0.05556, 1.0, 0.4444, 1.0, 0.5, 1.0, 0.5, 1.0, 0.4444, 1.0, 0.8333, 1.0, 0.8889, 1.0, 0.8889, 1.0, 0.8333, 1.0, -1.863e-07, 1.0, 0.05556, 1.0, 0.05556, 1.0, -1.863e-07, 1.0, 0.3889, 1.0, 0.4444, 1.0, 0.4444, 1.0, 0.3889, 1.0, 0.7778, 1.0, 0.8333, 1.0, 0.8333, 1.0, 0.7778, 1.0, 0.3333, 1.0, 0.3889, 1.0, 0.3889, 1.0, 0.3333, 1.0, 0.7222, 1.0, 0.7778, 1.0, 0.7778, 1.0, 0.7222, 1.0, 0.2778, 1.0, 0.3333, 1.0, 0.3333, 1.0, 0.2778, 1.0, 0.6667, 1.0, 0.7222, 1.0, 0.7222, 1.0, 0.6667, 1.0, 0.2222, 1.0, 0.2778, 1.0, 0.2778, 1.0, 0.2222, 1.0, 0.6111, 1.0, 0.6667, 1.0, 0.6667, 1.0, 0.6111, 1.0, 0.1667, 1.0, 0.2222, 1.0, 0.2222, 1.0, 0.1667, 1.0, 0.5556, 1.0, 0.6111, 1.0, 0.6111, 1.0, 0.5556, 1.0, 0.9444, 1.0, 1.0, 1.0, 1.0, 1.0, 0.9444, 1.0, 0.1111, 1.0, 0.1667, 1.0, 0.1667, 1.0, 0.1111, 1.0, 0.5, 1.0, 0.5556, 1.0, 0.5556, 1.0, 0.5, 1.0, 0.7778, 1.0, 0.8333, 1.0, 0.8333, 1.0, 0.7778, 1.0, -1.863e-07, 1.0, 0.05556, 1.0, 0.05556, 1.0, -1.863e-07, 1.0, 0.3889, 1.0, 0.4444, 1.0, 0.4444, 1.0, 0.3889, 1.0, 0.7778, 1.0, 0.8333, 1.0, 0.8333, 1.0, 0.7778, 1.0, 0.3333, 1.0, 0.3889, 1.0, 0.3889, 1.0, 0.3333, 1.0, 0.7222, 1.0, 0.7778, 1.0, 0.7778, 1.0, 0.7222, 1.0, 0.2778, 1.0, 0.3333, 1.0, 0.3333, 1.0, 0.2778, 1.0, 0.6667, 1.0, 0.7222, 1.0, 0.7222, 1.0, 0.6667, 1.0, 0.2222, 1.0, 0.2778, 1.0, 0.2778, 1.0, 0.2222, 1.0, 0.6111, 1.0, 0.6667, 1.0, 0.6667, 1.0, 0.6111, 1.0, 0.1667, 1.0, 0.2222, 1.0, 0.2222, 1.0, 0.1667, 1.0, 0.5556, 1.0, 0.6111, 1.0, 0.6111, 1.0, 0.5556, 1.0, 0.9444, 1.0, 1.0, 1.0, 1.0, 1.0, 0.9444, 1.0, 0.1111, 1.0, 0.1667, 1.0, 0.1667, 1.0, 0.1111, 1.0, 0.5, 1.0, 0.5556, 1.0, 0.5556, 1.0, 0.5, 1.0, 0.8889, 1.0, 0.9444, 1.0, 0.9444, 1.0, 0.8889, 1.0, 0.05556, 1.0, 0.1111, 1.0, 0.1111, 1.0, 0.05556, 1.0, 0.4444, 1.0, 0.5, 1.0, 0.5, 1.0, 0.4444, 1.0, 0.7222, 1.0, 0.7778, 1.0, 0.7778, 1.0, 0.7222, 1.0, 0.3333, 1.0, 0.3889, 1.0, 0.3889, 1.0, 0.3333, 1.0, 0.7222, 1.0, 0.7778, 1.0, 0.7778, 1.0, 0.7222, 1.0, 0.2778, 1.0, 0.3333, 1.0, 0.3333, 1.0, 0.2778, 1.0, 0.6667, 1.0, 0.7222, 1.0, 0.7222, 1.0, 0.6667, 1.0, 0.2222, 1.0, 0.2778, 1.0, 0.2778, 1.0, 0.2222, 1.0, 0.6111, 1.0, 0.6667, 1.0, 0.6667, 1.0, 0.6111, 1.0, 0.1667, 1.0, 0.2222, 1.0, 0.2222, 1.0, 0.1667, 1.0, 0.5556, 1.0, 0.6111, 1.0, 0.6111, 1.0, 0.5556, 1.0, 0.9444, 1.0, 1.0, 1.0, 1.0, 1.0, 0.9444, 1.0, 0.1111, 1.0, 0.1667, 1.0, 0.1667, 1.0, 0.1111, 1.0, 0.5, 1.0, 0.5556, 1.0, 0.5556, 1.0, 0.5, 1.0, 0.8889, 1.0, 0.9444, 1.0, 0.9444, 1.0, 0.8889, 1.0, 0.05556, 1.0, 0.1111, 1.0, 0.1111, 1.0, 0.05556, 1.0, 0.4444, 1.0, 0.5, 1.0, 0.5, 1.0, 0.4444, 1.0, 0.8333, 1.0, 0.8889, 1.0, 0.8889, 1.0, 0.8333, 1.0, -1.863e-07, 1.0, 0.05556, 1.0, 0.05556, 1.0, -1.863e-07, 1.0, 0.3889, 1.0, 0.4444, 1.0, 0.4444, 1.0, 0.3889, 1.0, 0.6667, 1.0, 0.7222, 1.0, 0.7222, 1.0, 0.6667, 1.0, 0.2778, 1.0, 0.3333, 1.0, 0.3333, 1.0, 0.2778, 1.0, 0.6667, 1.0, 0.7222, 1.0, 0.7222, 1.0, 0.6667, 1.0, 0.2222, 1.0, 0.2778, 1.0, 0.2778, 1.0, 0.2222, 1.0, 0.6111, 1.0, 0.6667, 1.0, 0.6667, 1.0, 0.6111, 1.0, 0.1667, 1.0, 0.2222, 1.0, 0.2222, 1.0, 0.1667, 1.0, 0.5556, 1.0, 0.6111, 1.0, 0.6111, 1.0, 0.5556, 1.0, 0.9444, 1.0, 1.0, 1.0, 1.0, 1.0, 0.9444, 1.0, 0.1111, 1.0, 0.1667, 1.0, 0.1667, 1.0, 0.1111, 1.0, 0.5, 1.0, 0.5556, 1.0, 0.5556, 1.0, 0.5, 1.0, 0.8889, 1.0, 0.9444, 1.0, 0.9444, 1.0, 0.8889, 1.0, 0.05556, 1.0, 0.1111, 1.0, 0.1111, 1.0, 0.05556, 1.0, 0.4444, 1.0, 0.5, 1.0, 0.5, 1.0, 0.4444, 1.0, 0.8333, 1.0, 0.8889, 1.0, 0.8889, 1.0, 0.8333, 1.0, -1.863e-07, 1.0, 0.05556, 1.0, 0.05556, 1.0, -1.863e-07, 1.0, 0.3889, 1.0, 0.4444, 1.0, 0.4444, 1.0, 0.3889, 1.0, 0.7778, 1.0, 0.8333, 1.0, 0.8333, 1.0, 0.7778, 1.0, 0.3333, 1.0, 0.3889, 1.0, 0.3889, 1.0, 0.3333, 1.0, 0.6111, 1.0, 0.6667, 1.0, 0.6667, 1.0, 0.6111, 1.0, 0.2222, 1.0, 0.2778, 1.0, 0.2778, 1.0, 0.2222, 1.0, 0.6111, 1.0, 0.6667, 1.0, 0.6667, 1.0, 0.6111, 1.0, 0.1667, 1.0, 0.2222, 1.0, 0.2222, 1.0, 0.1667, 1.0, 0.5556, 1.0, 0.6111, 1.0, 0.6111, 1.0, 0.5556, 1.0, 0.9444, 1.0, 1.0, 1.0, 1.0, 1.0, 0.9444, 1.0, 0.1111, 1.0, 0.1667, 1.0, 0.1667, 1.0, 0.1111, 1.0, 0.5, 1.0, 0.5556, 1.0, 0.5556, 1.0, 0.5, 1.0, 0.8889, 1.0, 0.9444, 1.0, 0.9444, 1.0, 0.8889, 1.0, 0.05556, 1.0, 0.1111, 1.0, 0.1111, 1.0, 0.05556, 1.0, 0.4444, 1.0, 0.5, 1.0, 0.5, 1.0, 0.4444, 1.0, 0.8333, 1.0, 0.8889, 1.0, 0.8889, 1.0, 0.8333, 1.0, -1.863e-07, 1.0, 0.05556, 1.0, 0.05556, 1.0, -1.863e-07, 1.0, 0.3889, 1.0, 0.4444, 1.0, 0.4444, 1.0, 0.3889, 1.0, 0.7778, 1.0, 0.8333, 1.0, 0.8333, 1.0, 0.7778, 1.0, 0.3333, 1.0, 0.3889, 1.0, 0.3889, 1.0, 0.3333, 1.0, 0.7222, 1.0, 0.7778, 1.0, 0.7778, 1.0, 0.7222, 1.0, 0.2778, 1.0, 0.3333, 1.0, 0.3333, 1.0, 0.2778, 1.0, 0.5556, 1.0, 0.6111, 1.0, 0.6111, 1.0, 0.5556, 1.0, 0.1667, 1.0, 0.2222, 1.0, 0.2222, 1.0, 0.1667, 1.0, 0.5556, 1.0, 0.6111, 1.0, 0.6111, 1.0, 0.5556, 1.0, 0.9444, 1.0, 1.0, 1.0, 1.0, 1.0, 0.9444, 1.0, 0.1111, 1.0, 0.1667, 1.0, 0.1667, 1.0, 0.1111, 1.0, 0.5, 1.0, 0.5556, 1.0, 0.5556, 1.0, 0.5, 1.0, 0.8889, 1.0, 0.9444, 1.0, 0.9444, 1.0, 0.8889, 1.0, 0.05556, 1.0, 0.1111, 1.0, 0.1111, 1.0, 0.05556, 1.0, 0.4444, 1.0, 0.5, 1.0, 0.5, 1.0, 0.4444, 1.0, 0.8333, 1.0, 0.8889, 1.0, 0.8889, 1.0, 0.8333, 1.0, -1.863e-07, 1.0, 0.05556, 1.0, 0.05556, 1.0, -1.863e-07, 1.0, 0.3889, 1.0, 0.4444, 1.0, 0.4444, 1.0, 0.3889, 1.0, 0.7778, 1.0, 0.8333, 1.0, 0.8333, 1.0, 0.7778, 1.0, 0.3333, 1.0, 0.3889, 1.0, 0.3889, 1.0, 0.3333, 1.0, 0.7222, 1.0, 0.7778, 1.0, 0.7778, 1.0, 0.7222, 1.0, 0.2778, 1.0, 0.3333, 1.0, 0.3333, 1.0, 0.2778, 1.0, 0.6667, 1.0, 0.7222, 1.0, 0.7222, 1.0, 0.6667, 1.0, 0.2222, 1.0, 0.2778, 1.0, 0.2778, 1.0, 0.2222, 1.0, 0.5, 1.0, 0.5556, 1.0, 0.5556, 1.0, 0.5, 1.0, 0.9444, 1.0, 1.0, 1.0, 1.0, 1.0, 0.9444, 1.0, 0.1111, 1.0, 0.1667, 1.0, 0.1667, 1.0, 0.1111, 1.0, 0.5, 1.0, 0.5556, 1.0, 0.5556, 1.0, 0.5, 1.0, 0.8889, 1.0, 0.9444, 1.0, 0.9444, 1.0, 0.8889, 1.0, 0.05556, 1.0, 0.1111, 1.0, 0.1111, 1.0, 0.05556, 1.0, 0.4444, 1.0, 0.5, 1.0, 0.5, 1.0, 0.4444, 1.0, 0.8333, 1.0, 0.8889, 1.0, 0.8889, 1.0, 0.8333, 1.0, -1.863e-07, 1.0, 0.05556, 1.0, 0.05556, 1.0, -1.863e-07, 1.0, 0.3889, 1.0, 0.4444, 1.0, 0.4444, 1.0, 0.3889, 1.0, 0.7778, 1.0, 0.8333, 1.0, 0.8333, 1.0, 0.7778, 1.0, 0.3333, 1.0, 0.3889, 1.0, 0.3889, 1.0, 0.3333, 1.0, 0.7222, 1.0, 0.7778, 1.0, 0.7778, 1.0, 0.7222, 1.0, 0.2778, 1.0, 0.3333, 1.0, 0.3333, 1.0, 0.2778, 1.0, 0.6667, 1.0, 0.7222, 1.0, 0.7222, 1.0, 0.6667, 1.0, 0.2222, 1.0, 0.2778, 1.0, 0.2778, 1.0, 0.2222, 1.0, 0.6111, 1.0, 0.6667, 1.0, 0.6667, 1.0, 0.6111, 1.0, 0.1667, 1.0, 0.2222, 1.0, 0.2222, 1.0, 0.1667, 1.0, 0.4444, 1.0, 0.5, 1.0, 0.5, 1.0, 0.4444, 1.0, 0.8889, 1.0, 0.9444, 1.0, 0.9444, 1.0, 0.8889, 1.0, 0.05556, 1.0, 0.1111, 1.0, 0.1111, 1.0, 0.05556, 1.0, 0.4444, 1.0, 0.5, 1.0, 0.5, 1.0, 0.4444, 1.0, 0.8333, 1.0, 0.8889, 1.0, 0.8889, 1.0, 0.8333, 1.0, -1.863e-07, 1.0, 0.05556, 1.0, 0.05556, 1.0, -1.863e-07, 1.0, 0.3889, 1.0, 0.4444, 1.0, 0.4444, 1.0, 0.3889, 1.0, 0.7778, 1.0, 0.8333, 1.0, 0.8333, 1.0, 0.7778, 1.0, 0.3333, 1.0, 0.3889, 1.0, 0.3889, 1.0, 0.3333, 1.0, 0.7222, 1.0, 0.7778, 1.0, 0.7778, 1.0, 0.7222, 1.0, 0.2778, 1.0, 0.3333, 1.0, 0.3333, 1.0, 0.2778, 1.0, 0.6667, 1.0, 0.7222, 1.0, 0.7222, 1.0, 0.6667, 1.0, 0.2222, 1.0, 0.2778, 1.0, 0.2778, 1.0, 0.2222, 1.0, 0.6111, 1.0, 0.6667, 1.0, 0.6667, 1.0, 0.6111, 1.0, 0.1667, 1.0, 0.2222, 1.0, 0.2222, 1.0, 0.1667, 1.0, 0.5556, 1.0, 0.6111, 1.0, 0.6111, 1.0, 0.5556, 1.0, 0.9444, 1.0, 1.0, 1.0, 1.0, 1.0, 0.9444, 1.0, 0.1111, 1.0, 0.1667, 1.0, 0.1667, 1.0, 0.1111, 1.0, 0.3889, 1.0, 0.4444, 1.0, 0.4444, 1.0, 0.3889, 1.0, 0.8333, 1.0, 0.8889, 1.0, 0.8889, 1.0, 0.8333, 1.0, -1.863e-07, 1.0, 0.05556, 1.0, 0.05556, 1.0, -1.863e-07, 1.0, 0.3889, 1.0, 0.4444, 1.0, 0.4444, 1.0, 0.3889, 1.0, 0.7778, 1.0, 0.8333, 1.0, 0.8333, 1.0, 0.7778, 1.0, 0.3333, 1.0, 0.3889, 1.0, 0.3889, 1.0, 0.3333, 1.0, 0.7222, 1.0, 0.7778, 1.0, 0.7778, 1.0, 0.7222, 1.0, 0.2778, 1.0, 0.3333, 1.0, 0.3333, 1.0, 0.2778, 1.0, 0.6667, 1.0, 0.7222, 1.0, 0.7222, 1.0, 0.6667, 1.0, 0.2222, 1.0, 0.2778, 1.0, 0.2778, 1.0, 0.2222, 1.0, 0.6111, 1.0, 0.6667, 1.0, 0.6667, 1.0, 0.6111, 1.0, 0.1667, 1.0, 0.2222, 1.0, 0.2222, 1.0, 0.1667, 1.0, 0.5556, 1.0, 0.6111, 1.0, 0.6111, 1.0, 0.5556, 1.0, 0.9444, 1.0, 1.0, 1.0, 1.0, 1.0, 0.9444, 1.0, 0.1111, 1.0, 0.1667, 1.0, 0.1667, 1.0, 0.1111, 1.0, 0.5, 1.0, 0.5556, 1.0, 0.5556, 1.0, 0.5, 1.0, 0.8889, 1.0, 0.9444, 1.0, 0.9444, 1.0, 0.8889, 1.0, 0.05556, 1.0, 0.1111, 1.0, 0.1111, 1.0, 0.05556, 1.0, 0.3333, 1.0, 0.3889, 1.0, 0.3889, 1.0, 0.3333, 1.0, 0.7778, 1.0, 0.8333, 1.0, 0.8333, 1.0, 0.7778, 1.0, 0.3333, 1.0, 0.3889, 1.0, 0.3889, 1.0, 0.3333, 1.0, 0.7222, 1.0, 0.7778, 1.0, 0.7778, 1.0, 0.7222, 1.0, 0.2778, 1.0, 0.3333, 1.0, 0.3333, 1.0, 0.2778, 1.0, 0.6667, 1.0, 0.7222, 1.0, 0.7222, 1.0, 0.6667, 1.0, 0.2222, 1.0, 0.2778, 1.0, 0.2778, 1.0, 0.2222, 1.0, 0.6111, 1.0, 0.6667, 1.0, 0.6667, 1.0, 0.6111, 1.0, 0.1667, 1.0, 0.2222, 1.0, 0.2222, 1.0, 0.1667, 1.0, 0.5556, 1.0, 0.6111, 1.0, 0.6111, 1.0, 0.5556, 1.0, 0.9444, 1.0, 1.0, 1.0, 1.0, 1.0, 0.9444, 1.0, 0.1111, 1.0, 0.1667, 1.0, 0.1667, 1.0, 0.1111, 1.0, 0.5, 1.0, 0.5556, 1.0, 0.5556, 1.0, 0.5, 1.0, 0.8889, 1.0, 0.9444, 1.0, 0.9444, 1.0, 0.8889, 1.0, 0.05556, 1.0, 0.1111, 1.0, 0.1111, 1.0, 0.05556, 1.0, 0.4444, 1.0, 0.5, 1.0, 0.5, 1.0, 0.4444, 1.0, 0.8333, 1.0, 0.8889, 1.0, 0.8889, 1.0, 0.8333, 1.0, -1.863e-07, 1.0, 0.05556, 1.0, 0.05556, 1.0, -1.863e-07, 1.0, 0.2778, 1.0, 0.3333, 1.0, 0.3333, 1.0, 0.2778, 1.0, 0.7222, 1.0, 0.7778, 1.0, 0.7778, 1.0, 0.7222, 1.0, 0.2778, 1.0, 0.3333, 1.0, 0.3333, 1.0, 0.2778, 1.0, 0.6667, 1.0, 0.7222, 1.0, 0.7222, 1.0, 0.6667, 1.0, 0.2222, 1.0, 0.2778, 1.0, 0.2778, 1.0, 0.2222, 1.0, 0.6111, 1.0, 0.6667, 1.0, 0.6667, 1.0, 0.6111, 1.0, 0.1667, 1.0, 0.2222, 1.0, 0.2222, 1.0, 0.1667, 1.0, 0.5556, 1.0, 0.6111, 1.0, 0.6111, 1.0, 0.5556, 1.0, 0.9444, 1.0, 1.0, 1.0, 1.0, 1.0, 0.9444, 1.0, 0.1111, 1.0, 0.1667, 1.0, 0.1667, 1.0, 0.1111, 1.0, 0.5, 1.0, 0.5556, 1.0, 0.5556, 1.0, 0.5, 1.0, 0.8889, 1.0, 0.9444, 1.0, 0.9444, 1.0, 0.8889, 1.0, 0.05556, 1.0, 0.1111, 1.0, 0.1111, 1.0, 0.05556, 1.0, 0.4444, 1.0, 0.5, 1.0, 0.5, 1.0, 0.4444, 1.0, 0.8333, 1.0, 0.8889, 1.0, 0.8889, 1.0, 0.8333, 1.0, -1.863e-07, 1.0, 0.05556, 1.0, 0.05556, 1.0, -1.863e-07, 1.0, 0.3889, 1.0, 0.4444, 1.0, 0.4444, 1.0, 0.3889, 1.0, 0.7778, 1.0, 0.8333, 1.0, 0.8333, 1.0, 0.7778, 1.0, 0.2222, 1.0, 0.2778, 1.0, 0.2778, 1.0, 0.2222, 1.0, 0.6667, 1.0, 0.7222, 1.0, 0.7222, 1.0, 0.6667, 1.0, 0.2222, 1.0, 0.2778, 1.0, 0.2778, 1.0, 0.2222, 1.0, 0.6111, 1.0, 0.6667, 1.0, 0.6667, 1.0, 0.6111, 1.0, 0.1667, 1.0, 0.2222, 1.0, 0.2222, 1.0, 0.1667, 1.0, 0.5556, 1.0, 0.6111, 1.0, 0.6111, 1.0, 0.5556, 1.0, 0.9444, 1.0, 1.0, 1.0, 1.0, 1.0, 0.9444, 1.0, 0.1111, 1.0, 0.1667, 1.0, 0.1667, 1.0, 0.1111, 1.0, 0.5, 1.0, 0.5556, 1.0, 0.5556, 1.0, 0.5, 1.0, 0.8889, 1.0, 0.9444, 1.0, 0.9444, 1.0, 0.8889, 1.0, 0.05556, 1.0, 0.1111, 1.0, 0.1111, 1.0, 0.05556, 1.0, 0.4444, 1.0, 0.5, 1.0, 0.5, 1.0, 0.4444, 1.0, 0.8333, 1.0, 0.8889, 1.0, 0.8889, 1.0, 0.8333, 1.0, -1.863e-07, 1.0, 0.05556, 1.0, 0.05556, 1.0, -1.863e-07, 1.0, 0.3889, 1.0, 0.4444, 1.0, 0.4444, 1.0, 0.3889, 1.0, 0.7778, 1.0, 0.8333, 1.0, 0.8333, 1.0, 0.7778, 1.0, 0.3333, 1.0, 0.3889, 1.0, 0.3889, 1.0, 0.3333, 1.0, 0.7222, 1.0, 0.7778, 1.0, 0.7778, 1.0, 0.7222, 1.0, 0.1667, 1.0, 0.2222, 1.0, 0.2222, 1.0, 0.1667, 1.0, 0.6111, 1.0, 0.6667, 1.0, 0.6667, 1.0, 0.6111, 1.0, 0.1667, 1.0, 0.2222, 1.0, 0.2222, 1.0, 0.1667, 1.0, 0.5556, 1.0, 0.6111, 1.0, 0.6111, 1.0, 0.5556, 1.0, 0.9444, 1.0, 1.0, 1.0, 1.0, 1.0, 0.9444, 1.0, 0.1111, 1.0, 0.1667, 1.0, 0.1667, 1.0, 0.1111, 1.0, 0.5, 1.0, 0.5556, 1.0, 0.5556, 1.0, 0.5, 1.0, 0.8889, 1.0, 0.9444, 1.0, 0.9444, 1.0, 0.8889, 1.0, 0.05556, 1.0, 0.1111, 1.0, 0.1111, 1.0, 0.05556, 1.0, 0.4444, 1.0, 0.5, 1.0, 0.5, 1.0, 0.4444, 1.0, 0.8333, 1.0, 0.8889, 1.0, 0.8889, 1.0, 0.8333, 1.0, -1.863e-07, 1.0, 0.05556, 1.0, 0.05556, 1.0, -1.863e-07, 1.0, 0.3889, 1.0, 0.4444, 1.0, 0.4444, 1.0, 0.3889, 1.0, 0.7778, 1.0, 0.8333, 1.0, 0.8333, 1.0, 0.7778, 1.0, 0.3333, 1.0, 0.3889, 1.0, 0.3889, 1.0, 0.3333, 1.0, 0.7222, 1.0, 0.7778, 1.0, 0.7778, 1.0, 0.7222, 1.0, 0.2778, 1.0, 0.3333, 1.0, 0.3333, 1.0, 0.2778, 1.0, 0.6667, 1.0, 0.7222, 1.0, 0.7222, 1.0, 0.6667, 1.0, 0.9444, 1.0, 1.0, 1.0, 1.0, 1.0, 0.9444, 1.0, 0.5556, 1.0, 0.6111, 1.0, 0.6111, 1.0, 0.5556, 1.0, 0.9444, 1.0, 1.0, 1.0, 1.0, 1.0, 0.9444, 1.0, 0.1111, 1.0, 0.1667, 1.0, 0.1667, 1.0, 0.1111, 1.0, 0.5, 1.0, 0.5556, 1.0, 0.5556, 1.0, 0.5, 1.0, 0.8889, 1.0, 0.9444, 1.0, 0.9444, 1.0, 0.8889, 1.0, 0.05556, 1.0, 0.1111, 1.0, 0.1111, 1.0, 0.05556, 1.0, 0.4444, 1.0, 0.5, 1.0, 0.5, 1.0, 0.4444, 1.0, 0.8333, 1.0, 0.8889, 1.0, 0.8889, 1.0, 0.8333, 1.0, -1.863e-07, 1.0, 0.05556, 1.0, 0.05556, 1.0, -1.863e-07, 1.0, 0.3889, 1.0, 0.4444, 1.0, 0.4444, 1.0, 0.3889, 1.0, 0.7778, 1.0, 0.8333, 1.0, 0.8333, 1.0, 0.7778, 1.0, 0.3333, 1.0, 0.3889, 1.0, 0.3889, 1.0, 0.3333, 1.0, 0.7222, 1.0, 0.7778, 1.0, 0.7778, 1.0, 0.7222, 1.0, 0.2778, 1.0, 0.3333, 1.0, 0.3333, 1.0, 0.2778, 1.0, 0.6667, 1.0, 0.7222, 1.0, 0.7222, 1.0, 0.6667, 1.0, 0.2222, 1.0, 0.2778, 1.0, 0.2778, 1.0, 0.2222, 1.0, 0.6111, 1.0, 0.6667, 1.0, 0.6667, 1.0, 0.6111, 1.0, 0.8889, 1.0, 0.9444, 1.0, 0.9444, 1.0, 0.8889, 1.0, 0.1111, 1.0, 0.1667, 1.0, 0.1667, 1.0, 0.1111, 1.0, 0.5, 1.0, 0.5556, 1.0, 0.5556, 1.0, 0.5, 1.0, 0.8889, 1.0, 0.9444, 1.0, 0.9444, 1.0, 0.8889, 1.0, 0.05556, 1.0, 0.1111, 1.0, 0.1111, 1.0, 0.05556, 1.0, 0.4444, 1.0, 0.5, 1.0, 0.5, 1.0, 0.4444, 1.0, 0.8333, 1.0, 0.8889, 1.0, 0.8889, 1.0, 0.8333, 1.0, -1.863e-07, 1.0, 0.05556, 1.0, 0.05556, 1.0, -1.863e-07, 1.0, 0.3889, 1.0, 0.4444, 1.0, 0.4444, 1.0, 0.3889, 1.0, 0.7778, 1.0, 0.8333, 1.0, 0.8333, 1.0, 0.7778, 1.0, 0.3333, 1.0, 0.3889, 1.0, 0.3889, 1.0, 0.3333, 1.0, 0.7222, 1.0, 0.7778, 1.0, 0.7778, 1.0, 0.7222, 1.0, 0.2778, 1.0, 0.3333, 1.0, 0.3333, 1.0, 0.2778, 1.0, 0.6667, 1.0, 0.7222, 1.0, 0.7222, 1.0, 0.6667, 1.0, 0.2222, 1.0, 0.2778, 1.0, 0.2778, 1.0, 0.2222, 1.0, 0.6111, 1.0, 0.6667, 1.0, 0.6667, 1.0, 0.6111, 1.0, 0.1667, 1.0, 0.2222, 1.0, 0.2222, 1.0, 0.1667, 1.0, 0.5556, 1.0, 0.6111, 1.0, 0.6111, 1.0, 0.5556, 1.0, 0.8333, 1.0, 0.8889, 1.0, 0.8889, 1.0, 0.8333, 1.0, 0.05556, 1.0, 0.1111, 1.0, 0.1111, 1.0, 0.05556, 1.0, 0.4444, 1.0, 0.5, 1.0, 0.5, 1.0, 0.4444, 1.0, 0.8333, 1.0, 0.8889, 1.0, 0.8889, 1.0, 0.8333, 1.0, -1.863e-07, 1.0, 0.05556, 1.0, 0.05556, 1.0, -1.863e-07, 1.0, 0.3889, 1.0, 0.4444, 1.0, 0.4444, 1.0, 0.3889, 1.0, 0.7778, 1.0, 0.8333, 1.0, 0.8333, 1.0, 0.7778, 1.0, 0.3333, 1.0, 0.3889, 1.0, 0.3889, 1.0, 0.3333, 1.0, 0.7222, 1.0, 0.7778, 1.0, 0.7778, 1.0, 0.7222, 1.0, 0.2778, 1.0, 0.3333, 1.0, 0.3333, 1.0, 0.2778, 1.0, 0.6667, 1.0, 0.7222, 1.0, 0.7222, 1.0, 0.6667, 1.0, 0.2222, 1.0, 0.2778, 1.0, 0.2778, 1.0, 0.2222, 1.0, 0.6111, 1.0, 0.6667, 1.0, 0.6667, 1.0, 0.6111, 1.0, 0.1667, 1.0, 0.2222, 1.0, 0.2222, 1.0, 0.1667, 1.0, 0.5556, 1.0, 0.6111, 1.0, 0.6111, 1.0, 0.5556, 1.0, 0.9444, 1.0, 1.0, 1.0, 1.0, 1.0, 0.9444, 1.0, 0.1111, 1.0, 0.1667, 1.0, 0.1667, 1.0, 0.1111, 1.0, 0.5, 1.0, 0.5556, 1.0, 0.5556, 1.0, 0.5, 1.0, 0.7778, 1.0, 0.8333, 1.0, 0.8333, 1.0, 0.7778, 1.0, -1.863e-07, 1.0, 0.05556, 1.0, 0.05556, 1.0, -1.863e-07, 1.0, 0.3889, 1.0, 0.4444, 1.0, 0.4444, 1.0, 0.3889, 1.0, 0.7778, 1.0, 0.8333, 1.0, 0.8333, 1.0, 0.7778, 1.0, 0.3333, 1.0, 0.3889, 1.0, 0.3889, 1.0, 0.3333, 1.0, 0.7222, 1.0, 0.7778, 1.0, 0.7778, 1.0, 0.7222, 1.0, 0.2778, 1.0, 0.3333, 1.0, 0.3333, 1.0, 0.2778, 1.0, 0.6667, 1.0, 0.7222, 1.0, 0.7222, 1.0, 0.6667, 1.0, 0.2222, 1.0, 0.2778, 1.0, 0.2778, 1.0, 0.2222, 1.0, 0.6111, 1.0, 0.6667, 1.0, 0.6667, 1.0, 0.6111, 1.0, 0.1667, 1.0, 0.2222, 1.0, 0.2222, 1.0, 0.1667, 1.0, 0.5556, 1.0, 0.6111, 1.0, 0.6111, 1.0, 0.5556, 1.0, 0.9444, 1.0, 1.0, 1.0, 1.0, 1.0, 0.9444, 1.0, 0.1111, 1.0, 0.1667, 1.0, 0.1667, 1.0, 0.1111, 1.0, 0.5, 1.0, 0.5556, 1.0, 0.5556, 1.0, 0.5, 1.0, 0.8889, 1.0, 0.9444, 1.0, 0.9444, 1.0, 0.8889, 1.0, 0.05556, 1.0, 0.1111, 1.0, 0.1111, 1.0, 0.05556, 1.0, 0.4444, 1.0, 0.5, 1.0, 0.5, 1.0, 0.4444, 1.0, 0.7222, 1.0, 0.7778, 1.0, 0.7778, 1.0, 0.7222, 1.0, 0.3333, 1.0, 0.3889, 1.0, 0.3889, 1.0, 0.3333, 1.0, 0.7222, 1.0, 0.7778, 1.0, 0.7778, 1.0, 0.7222, 1.0, 0.2778, 1.0, 0.3333, 1.0, 0.3333, 1.0, 0.2778, 1.0, 0.6667, 1.0, 0.7222, 1.0, 0.7222, 1.0, 0.6667, 1.0, 0.2222, 1.0, 0.2778, 1.0, 0.2778, 1.0, 0.2222, 1.0, 0.6111, 1.0, 0.6667, 1.0, 0.6667, 1.0, 0.6111, 1.0, 0.1667, 1.0, 0.2222, 1.0, 0.2222, 1.0, 0.1667, 1.0, 0.5556, 1.0, 0.6111, 1.0, 0.6111, 1.0, 0.5556, 1.0, 0.9444, 1.0, 1.0, 1.0, 1.0, 1.0, 0.9444, 1.0, 0.1111, 1.0, 0.1667, 1.0, 0.1667, 1.0, 0.1111, 1.0, 0.5, 1.0, 0.5556, 1.0, 0.5556, 1.0, 0.5, 1.0, 0.8889, 1.0, 0.9444, 1.0, 0.9444, 1.0, 0.8889, 1.0, 0.05556, 1.0, 0.1111, 1.0, 0.1111, 1.0, 0.05556, 1.0, 0.4444, 1.0, 0.5, 1.0, 0.5, 1.0, 0.4444, 1.0, 0.8333, 1.0, 0.8889, 1.0, 0.8889, 1.0, 0.8333, 1.0, -1.863e-07, 1.0, 0.05556, 1.0, 0.05556, 1.0, -1.863e-07, 1.0, 0.3889, 1.0, 0.4444, 1.0, 0.4444, 1.0, 0.3889, 1.0, 0.6667, 1.0, 0.7222, 1.0, 0.7222, 1.0, 0.6667, 1.0, 0.2778, 1.0, 0.3333, 1.0, 0.3333, 1.0, 0.2778, 1.0, 0.6667, 1.0, 0.7222, 1.0, 0.7222, 1.0, 0.6667, 1.0, 0.2222, 1.0, 0.2778, 1.0, 0.2778, 1.0, 0.2222, 1.0, 0.6111, 1.0, 0.6667, 1.0, 0.6667, 1.0, 0.6111, 1.0, 0.1667, 1.0, 0.2222, 1.0, 0.2222, 1.0, 0.1667, 1.0, 0.5556, 1.0, 0.6111, 1.0, 0.6111, 1.0, 0.5556, 1.0, 0.9444, 1.0, 1.0, 1.0, 1.0, 1.0, 0.9444, 1.0, 0.1111, 1.0, 0.1667, 1.0, 0.1667, 1.0, 0.1111, 1.0, 0.5, 1.0, 0.5556, 1.0, 0.5556, 1.0, 0.5, 1.0, 0.8889, 1.0, 0.9444, 1.0, 0.9444, 1.0, 0.8889, 1.0, 0.05556, 1.0, 0.1111, 1.0, 0.1111, 1.0, 0.05556, 1.0, 0.4444, 1.0, 0.5, 1.0, 0.5, 1.0, 0.4444, 1.0, 0.8333, 1.0, 0.8889, 1.0, 0.8889, 1.0, 0.8333, 1.0, -1.863e-07, 1.0, 0.05556, 1.0, 0.05556, 1.0, -1.863e-07, 1.0, 0.3889, 1.0, 0.4444, 1.0, 0.4444, 1.0, 0.3889, 1.0, 0.7778, 1.0, 0.8333, 1.0, 0.8333, 1.0, 0.7778, 1.0, 0.3333, 1.0, 0.3889, 1.0, 0.3889, 1.0, 0.3333, 1.0, 0.6111, 1.0, 0.6667, 1.0, 0.6667, 1.0, 0.6111, 1.0, 0.2222, 1.0, 0.2778, 1.0, 0.2778, 1.0, 0.2222, 1.0, 0.6111, 1.0, 0.6667, 1.0, 0.6667, 1.0, 0.6111, 1.0, 0.1667, 1.0, 0.2222, 1.0, 0.2222, 1.0, 0.1667, 1.0, 0.5556, 1.0, 0.6111, 1.0, 0.6111, 1.0, 0.5556, 1.0, 0.9444, 1.0, 1.0, 1.0, 1.0, 1.0, 0.9444, 1.0, 0.1111, 1.0, 0.1667, 1.0, 0.1667, 1.0, 0.1111, 1.0, 0.5, 1.0, 0.5556, 1.0, 0.5556, 1.0, 0.5, 1.0, 0.8889, 1.0, 0.9444, 1.0, 0.9444, 1.0, 0.8889, 1.0, 0.05556, 1.0, 0.1111, 1.0, 0.1111, 1.0, 0.05556, 1.0, 0.4444, 1.0, 0.5, 1.0, 0.5, 1.0, 0.4444, 1.0, 0.8333, 1.0, 0.8889, 1.0, 0.8889, 1.0, 0.8333, 1.0, -1.863e-07, 1.0, 0.05556, 1.0, 0.05556, 1.0, -1.863e-07, 1.0, 0.3889, 1.0, 0.4444, 1.0, 0.4444, 1.0, 0.3889, 1.0, 0.7778, 1.0, 0.8333, 1.0, 0.8333, 1.0, 0.7778, 1.0, 0.3333, 1.0, 0.3889, 1.0, 0.3889, 1.0, 0.3333, 1.0, 0.7222, 1.0, 0.7778, 1.0, 0.7778, 1.0, 0.7222, 1.0, 0.2778, 1.0, 0.3333, 1.0, 0.3333, 1.0, 0.2778, 1.0, 0.5556, 1.0, 0.6111, 1.0, 0.6111, 1.0, 0.5556, 1.0, 0.1667, 1.0, 0.2222, 1.0, 0.2222, 1.0, 0.1667, 1.0, 0.5556, 1.0, 0.6111, 1.0, 0.6111, 1.0, 0.5556, 1.0, 0.9444, 1.0, 1.0, 1.0, 1.0, 1.0, 0.9444, 1.0, 0.1111, 1.0, 0.1667, 1.0, 0.1667, 1.0, 0.1111, 1.0, 0.5, 1.0, 0.5556, 1.0, 0.5556, 1.0, 0.5, 1.0, 0.8889, 1.0, 0.9444, 1.0, 0.9444, 1.0, 0.8889, 1.0, 0.05556, 1.0, 0.1111, 1.0, 0.1111, 1.0, 0.05556, 1.0, 0.4444, 1.0, 0.5, 1.0, 0.5, 1.0, 0.4444, 1.0, 0.8333, 1.0, 0.8889, 1.0, 0.8889, 1.0, 0.8333, 1.0, -1.863e-07, 1.0, 0.05556, 1.0, 0.05556, 1.0, -1.863e-07, 1.0, 0.3889, 1.0, 0.4444, 1.0, 0.4444, 1.0, 0.3889, 1.0, 0.7778, 1.0, 0.8333, 1.0, 0.8333, 1.0, 0.7778, 1.0, 0.3333, 1.0, 0.3889, 1.0, 0.3889, 1.0, 0.3333, 1.0, 0.7222, 1.0, 0.7778, 1.0, 0.7778, 1.0, 0.7222, 1.0, 0.2778, 1.0, 0.3333, 1.0, 0.3333, 1.0, 0.2778, 1.0, 0.6667, 1.0, 0.7222, 1.0, 0.7222, 1.0, 0.6667, 1.0, 0.2222, 1.0, 0.2778, 1.0, 0.2778, 1.0, 0.2222, 1.0, 0.3321, 0.4755, 0.25, 0.49, 0.1679, 0.4755, 0.09573, 0.4339, 0.04215, 0.37, 0.01365, 0.2917, 0.01365, 0.2083, 0.04215, 0.13, 0.09573, 0.06615, 0.1679, 0.02447, 0.25, 0.01, 0.3321, 0.02447, 0.4043, 0.06615, 0.4578, 0.13, 0.4864, 0.2083, 0.4864, 0.2917, 0.4578, 0.37, 0.4043, 0.4339, 0.9444, 1.0, 1.0, 1.0, 1.0, 1.0, 0.9444, 1.0, 0.1111, 1.0, 0.1667, 1.0, 0.1667, 1.0, 0.1111, 1.0, 0.5, 1.0, 0.5556, 1.0, 0.5556, 1.0, 0.5, 1.0, 0.8889, 1.0, 0.9444, 1.0, 0.9444, 1.0, 0.8889, 1.0, 0.05556, 1.0, 0.1111, 1.0, 0.1111, 1.0, 0.05556, 1.0, 0.4444, 1.0, 0.5, 1.0, 0.5, 1.0, 0.4444, 1.0, 0.8333, 1.0, 0.8889, 1.0, 0.8889, 1.0, 0.8333, 1.0, -1.863e-07, 1.0, 0.05556, 1.0, 0.05556, 1.0, -1.863e-07, 1.0, 0.3889, 1.0, 0.4444, 1.0, 0.4444, 1.0, 0.3889, 1.0, 0.7778, 1.0, 0.8333, 1.0, 0.8333, 1.0, 0.7778, 1.0, 0.3333, 1.0, 0.3889, 1.0, 0.3889, 1.0, 0.3333, 1.0, 0.7222, 1.0, 0.7778, 1.0, 0.7778, 1.0, 0.7222, 1.0, 0.2778, 1.0, 0.3333, 1.0, 0.3333, 1.0, 0.2778, 1.0, 0.6667, 1.0, 0.7222, 1.0, 0.7222, 1.0, 0.6667, 1.0, 0.2222, 1.0, 0.2778, 1.0, 0.2778, 1.0, 0.2222, 1.0, 0.6111, 1.0, 0.6667, 1.0, 0.6667, 1.0, 0.6111, 1.0, 0.1667, 1.0, 0.2222, 1.0, 0.2222, 1.0, 0.1667, 1.0, 0.7222, 1.0, 0.7778, 1.0, 0.7778, 1.0, 0.7222, 1.0, 0.2778, 1.0, 0.3333, 1.0, 0.3333, 1.0, 0.2778, 1.0, 0.6667, 1.0, 0.7222, 1.0, 0.7222, 1.0, 0.6667, 1.0, 0.2222, 1.0, 0.2778, 1.0, 0.2778, 1.0, 0.2222, 1.0, 0.6111, 1.0, 0.6667, 1.0, 0.6667, 1.0, 0.6111, 1.0, 0.1667, 1.0, 0.2222, 1.0, 0.2222, 1.0, 0.1667, 1.0, 0.5556, 1.0, 0.6111, 1.0, 0.6111, 1.0, 0.5556, 1.0, 0.9444, 1.0, 1.0, 1.0, 1.0, 1.0, 0.9444, 1.0, 0.1111, 1.0, 0.1667, 1.0, 0.1667, 1.0, 0.1111, 1.0, 0.5, 1.0, 0.5556, 1.0, 0.5556, 1.0, 0.5, 1.0, 0.8889, 1.0, 0.9444, 1.0, 0.9444, 1.0, 0.8889, 1.0, 0.05556, 1.0, 0.1111, 1.0, 0.1111, 1.0, 0.05556, 1.0, 0.4444, 1.0, 0.5, 1.0, 0.5, 1.0, 0.4444, 1.0, 0.8333, 1.0, 0.8889, 1.0, 0.8889, 1.0, 0.8333, 1.0, -1.863e-07, 1.0, 0.05556, 1.0, 0.05556, 1.0, -1.863e-07, 1.0, 0.3889, 1.0, 0.4444, 1.0, 0.4444, 1.0, 0.3889, 1.0, 0.7778, 1.0, 0.8333, 1.0, 0.8333, 1.0, 0.7778, 1.0, 0.3333, 1.0, 0.3889, 1.0, 0.3889, 1.0, 0.3333, 1.0, 0.0, 0.0, 0.0, 1.0, 1.0, 1.0, 1.0, 0.0, 0.0, 1.0, 0.0, 1.0, 1.0, 1.0, 1.0, 1.0, 0.0, 1.0, 0.0, 1.0, 1.0, 1.0, 1.0, 1.0, 0.0, 1.0, 0.0, 1.0, 1.0, 1.0, 1.0, 1.0, 0.0, 1.0, 0.0, 1.0, 1.0, 1.0, 1.0, 1.0, 0.0, 1.0, 0.0, 1.0, 1.0, 1.0, 1.0, 1.0, 0.0, 1.0, 0.0, 1.0, 1.0, 1.0, 1.0, 1.0, 0.0, 1.0, 0.0, 1.0, 1.0, 1.0, 1.0, 1.0, 0.0, 1.0, 0.0, 1.0, 1.0, 1.0, 1.0, 1.0, 0.0, 1.0, 0.0, 1.0, 1.0, 1.0, 1.0, 1.0, 0.0, 1.0, 0.0, 1.0, 1.0, 1.0, 1.0, 1.0, 0.0, 1.0, 0.0, 1.0, 1.0, 1.0, 1.0, 1.0, 0.0, 1.0, 0.0, 1.0, 1.0, 1.0, 1.0, 1.0, 0.0, 1.0, 0.0, 1.0, 1.0, 1.0, 1.0, 1.0, 0.0, 1.0, 0.0, 1.0, 1.0, 1.0, 1.0, 1.0, 0.0, 1.0, 0.0, 1.0, 1.0, 1.0, 1.0, 1.0, 0.0, 1.0, 0.0, 1.0, 1.0, 1.0, 1.0, 1.0, 0.0, 1.0, 0.0, 1.0, 1.0, 1.0, 1.0, 1.0, 0.0, 1.0, 0.0, 1.0, 1.0, 1.0, 1.0, 1.0, 0.0, 1.0, 0.0, 1.0, 1.0, 1.0, 1.0, 1.0, 0.0, 1.0, 0.0, 1.0, 1.0, 1.0, 1.0, 1.0, 0.0, 1.0, 0.0, 1.0, 1.0, 1.0, 1.0, 1.0, 0.0, 1.0, 0.0, 1.0, 1.0, 1.0, 1.0, 1.0, 0.0, 1.0, 0.0, 1.0, 1.0, 1.0, 1.0, 1.0, 0.0, 1.0, 0.0, 1.0, 1.0, 1.0, 1.0, 1.0, 0.0, 1.0, 0.0, 1.0, 1.0, 1.0, 1.0, 1.0, 0.0, 1.0, 0.0, 1.0, 1.0, 1.0, 1.0, 1.0, 0.0, 1.0, 0.0, 1.0, 1.0, 1.0, 1.0, 1.0, 1.0, 0.0, 1.0, 0.0, 0.0, 0.0, 0.0, 0.0, 1.0, 0.0, 1.0, 0.0, 0.0, 0.0, 0.0, 0.0, 1.0, 0.0, 1.0, 0.0, 0.0, 0.0, 0.0, 0.0, 1.0, 0.0, 1.0, 0.0, 0.0, 0.0, 0.0, 0.0, 1.0, 0.0, 1.0, 0.0, 0.0, 0.0, 0.0, 0.0, 1.0, 0.0, 1.0, 0.0, 0.0, 0.0, 0.0, 0.0, 1.0, 0.0, 1.0, 0.0, 0.0, 0.0, 0.0, 0.0, 1.0, 0.0, 1.0, 0.0, 0.0, 0.0, 0.0, 0.0, 1.0, 0.0, 1.0, 0.0, 0.0, 0.0, 0.0, 0.0, 0.0, 0.0, 1.0, 0.0, 1.0, 1.0, 0.0, 1.0, 0.0, 1.0, 1.0, 1.0, 1.0, 1.0, 0.0, 1.0, 0.0, 1.0, 1.0, 1.0, 1.0, 1.0, 0.0, 1.0, 0.0, 1.0, 1.0, 1.0, 1.0, 1.0, 0.0, 1.0, 0.0, 1.0, 1.0, 1.0, 1.0, 1.0, 0.0, 1.0, 0.0, 1.0, 1.0, 1.0, 1.0, 1.0, 0.0, 1.0, 0.0, 1.0, 1.0, 1.0, 1.0, 1.0, 0.0, 1.0, 0.0, 1.0, 1.0, 1.0, 1.0, 1.0, 0.0, 1.0, 0.0, 1.0, 1.0, 1.0, 1.0, 1.0, 0.0, 1.0, 0.0, 1.0, 1.0, 1.0, 1.0, 1.0, 0.0, 1.0, 0.0, 1.0, 1.0, 1.0, 1.0, 1.0, 0.0, 1.0, 0.0, 1.0, 1.0, 1.0, 1.0, 1.0, 0.0, 1.0, 0.0, 1.0, 1.0, 1.0, 1.0, 1.0, 0.0, 1.0, 0.0, 1.0, 1.0, 1.0, 1.0, 1.0, 0.0, 1.0, 0.0, 1.0, 1.0, 1.0, 1.0, 1.0, 0.0, 1.0, 0.0, 1.0, 1.0, 1.0, 1.0, 1.0, 0.0, 1.0, 0.0, 1.0, 1.0, 1.0, 1.0, 1.0, 0.0, 1.0, 0.0, 1.0, 1.0, 1.0, 1.0, 1.0, 0.0, 1.0, 0.0, 1.0, 1.0, 1.0, 1.0, 1.0, 0.0, 1.0, 0.0, 1.0, 1.0, 1.0, 1.0, 1.0, 0.0, 1.0, 0.0, 1.0, 1.0, 1.0, 1.0, 1.0, 0.0, 1.0, 0.0, 1.0, 1.0, 1.0, 1.0, 1.0, 0.0, 1.0, 0.0, 1.0, 1.0, 1.0, 1.0, 1.0, 0.0, 1.0, 0.0, 1.0, 1.0, 1.0, 1.0, 1.0, 0.0, 1.0, 0.0, 1.0, 1.0, 1.0, 1.0, 1.0, 0.0, 1.0, 0.0, 1.0, 1.0, 1.0, 1.0, 1.0, 0.0, 1.0, 0.0, 1.0, 1.0, 1.0, 1.0, 1.0, 0.0, 1.0, 0.0, 1.0, 1.0, 1.0, 1.0, 1.0, 0.0, 1.0, 1.0, 0.0, 0.0, 0.0, 0.0, 0.0, 1.0, 0.0, 1.0, 0.0, 0.0, 0.0, 0.0, 0.0, 1.0, 0.0, 1.0, 0.0, 0.0, 0.0, 0.0, 0.0, 1.0, 0.0, 1.0, 0.0, 0.0, 0.0, 0.0, 0.0, 1.0, 0.0, 1.0, 0.0, 0.0, 0.0, 0.0, 0.0, 1.0, 0.0, 1.0, 0.0, 0.0, 0.0, 0.0, 0.0, 1.0, 0.0, 1.0, 0.0, 0.0, 0.0, 0.0, 0.0, 1.0, 0.0, 1.0, 0.0, 0.0, 0.0, 0.0, 0.0, 1.0, 0.0, 1.0, 0.0, 0.0, 0.0, 0.0, 0.0, 1.0, 0.0, 0.0, 1.0, 0.0, 1.0, 0.0, 1.0, 0.0, 1.0, 1.0, 0.0, 1.0, 0.0, 1.0, 0.0, 1.0, 0.0, 1.0, 1.0, 1.0, 1.0, 1.0, 1.0, 1.0, 1.0, 0.0, 1.0, 0.0, 1.0, 0.0, 1.0, 0.0, 1.0, 1.0, 1.0, 1.0, 1.0, 1.0, 1.0, 1.0, 1.0, 0.0, 1.0, 0.0, 1.0, 0.0, 1.0, 0.0, 1.0, 0.0, 0.0, 0.0, 0.0, 0.0, 0.0, 0.0, 0.0, 0.0, 1.0, 0.0, 1.0, 0.0, 1.0, 0.0, 1.0, 1.0, 1.0, 1.0, 1.0, 1.0, 1.0, 1.0, 1.0, 1.0, 1.0, 1.0, 1.0, 1.0, 1.0, 1.0, 1.0, 1.0, 1.0, 1.0, 1.0, 1.0, 1.0, 1.0, 1.0, 1.0, 1.0, 1.0, 1.0, 1.0, 1.0, 1.0, 1.0, 1.0, 1.0, 1.0, 1.0, 1.0, 1.0, 1.0, 1.0, 1.0, 0.0, 1.0, 0.0, 0.0, 1.0, 0.0, 0.0, 0.0, 0.0, 0.0, 1.0, 1.0, 0.0, 1.0, 0.0, 1.0, 0.0, 1.0, 0.0, 1.0, 1.0, 1.0, 1.0, 1.0, 1.0, 1.0, 1.0, 0.0, 1.0, 0.0, 1.0, 0.0, 1.0, 0.0, 1.0, 1.0, 1.0, 1.0, 1.0, 1.0, 1.0, 1.0, 1.0, 0.0, 1.0, 0.0, 1.0, 0.0, 1.0, 0.0, 1.0, 0.0, 0.0, 0.0, 0.0, 0.0, 0.0, 0.0, 0.0, 0.0, 1.0, 0.0, 1.0, 0.0, 1.0, 0.0, 1.0, 1.0, 0.0, 1.0, 0.0, 1.0, 0.0, 1.0, 0.0, 1.0, 1.0, 0.0, 1.0, 0.0, 1.0, 1.0, 1.0, 1.0, 1.0, 1.0, 1.0, 1.0, 1.0, 1.0, 1.0, 0.0, 1.0, 0.0, 1.0, 0.0, 1.0, 0.0, 1.0, 0.0, 0.0, 1.0, 0.0, 1.0, 0.0, 0.0, 0.0, 1.0, 1.0, 1.0, 1.0, 1.0, 1.0, 1.0, 1.0, 0.0, 1.0, 0.0, 1.0, 0.0, 1.0, 0.0, 1.0, 0.0, 0.0, 0.0, 0.0, 0.0, 0.0, 0.0, 0.0, 0.0, 1.0, 0.0, 1.0, 0.0, 1.0, 0.0, 1.0, 1.0, 1.0, 1.0, 1.0, 1.0, 1.0, 1.0, 1.0, 0.0, 1.0, 0.0, 1.0, 0.0, 1.0, 0.0, 1.0, 1.0, 0.0, 1.0, 0.0, 1.0, 0.0, 1.0, 0.0, 1.0, 1.0, 1.0, 1.0, 1.0, 1.0, 1.0, 1.0, 0.0, 1.0, 0.0, 1.0, 0.0, 1.0, 0.0, 1.0, 0.0, 0.0, 0.0, 0.0, 0.0, 0.0, 0.0, 0.0, 0.0, 1.0, 0.0, 1.0, 0.0, 1.0, 0.0, 1.0, 1.0, 0.0, 1.0, 0.0, 1.0, 0.0, 1.0, 0.0, 1.0, 1.0, 1.0, 1.0, 1.0, 1.0, 1.0, 1.0, 0.0, 1.0, 0.0, 1.0, 0.0, 1.0, 0.0, 1.0, 1.0, 1.0, 1.0, 1.0, 1.0, 1.0, 1.0, 1.0, 0.0, 1.0, 0.0, 1.0, 0.0, 1.0, 0.0, 1.0, 0.0, 0.0, 0.0, 0.0, 0.0, 0.0, 0.0, 0.0, 0.0, 1.0, 0.0, 1.0, 0.0, 1.0, 0.0, 1.0, 1.0, 0.0, 1.0, 0.0, 1.0, 0.0, 1.0, 0.0, 1.0, 1.0, 1.0, 1.0, 1.0, 1.0, 1.0, 1.0, 0.0, 1.0, 0.0, 1.0, 0.0, 1.0, 0.0, 1.0, 1.0, 1.0, 1.0, 1.0, 1.0, 1.0, 1.0, 1.0, 0.0, 1.0, 0.0, 1.0, 0.0, 1.0, 0.0, 1.0, 0.0, 0.0, 0.0, 0.0, 0.0, 0.0, 0.0, 0.0, 0.0, 1.0, 0.0, 1.0, 0.0, 1.0, 0.0, 1.0, 1.0, 0.0, 1.0, 0.0, 1.0, 0.0, 1.0, 0.0, 1.0, 1.0, 1.0, 1.0, 1.0, 1.0, 1.0, 1.0, 0.0, 1.0, 0.0, 1.0, 0.0, 1.0, 0.0, 1.0, 1.0, 1.0, 1.0, 1.0, 1.0, 1.0, 1.0, 1.0, 0.0, 1.0, 0.0, 1.0, 0.0, 1.0, 0.0, 1.0, 0.0, 0.0, 0.0, 0.0, 0.0, 0.0, 0.0, 0.0, 0.0, 1.0, 0.0, 1.0, 0.0, 1.0, 0.0, 1.0, 1.0, 0.0, 1.0, 0.0, 1.0, 0.0, 1.0, 0.0, 1.0, 1.0, 1.0, 1.0, 1.0, 1.0, 1.0, 1.0, 0.0, 1.0, 0.0, 1.0, 0.0, 1.0, 0.0, 1.0, 1.0, 1.0, 1.0, 1.0, 1.0, 1.0, 1.0, 1.0, 0.0, 1.0, 0.0, 1.0, 0.0, 1.0, 0.0, 1.0, 0.0, 0.0, 0.0, 0.0, 0.0, 0.0, 0.0, 0.0, 0.0, 1.0, 0.0, 1.0, 0.0, 1.0, 0.0, 1.0, 1.0, 0.0, 1.0, 0.0, 1.0, 0.0, 1.0, 0.0, 1.0, 1.0, 1.0, 1.0, 1.0, 1.0, 1.0, 1.0, 0.0, 1.0, 0.0, 1.0, 0.0, 1.0, 0.0, 1.0, 1.0, 1.0, 1.0, 1.0, 1.0, 1.0, 1.0, 1.0, 0.0, 1.0, 0.0, 1.0, 0.0, 1.0, 0.0, 1.0, 0.0, 0.0, 0.0, 0.0, 0.0, 0.0, 0.0, 0.0, 0.0, 0.0, 0.0, 1.0, 1.0, 1.0, 1.0, 0.0, 0.0, 1.0, 0.0, 1.0, 1.0, 1.0, 1.0, 1.0, 0.0, 1.0, 0.0, 1.0, 1.0, 1.0, 1.0, 1.0, 0.0, 1.0, 0.0, 1.0, 1.0, 1.0, 1.0, 1.0, 0.0, 1.0, 0.0, 1.0, 1.0, 1.0, 1.0, 1.0, 0.0, 1.0, 0.0, 1.0, 1.0, 1.0, 1.0, 1.0, 0.0, 1.0, 0.0, 1.0, 1.0, 1.0, 1.0, 1.0, 0.0, 1.0, 0.0, 1.0, 1.0, 1.0, 1.0, 1.0, 0.0, 1.0, 0.0, 1.0, 1.0, 1.0, 1.0, 1.0, 0.0, 1.0, 0.0, 1.0, 1.0, 1.0, 1.0, 1.0, 0.0, 1.0, 0.0, 1.0, 1.0, 1.0, 1.0, 1.0, 0.0, 1.0, 0.0, 1.0, 1.0, 1.0, 1.0, 1.0, 0.0, 1.0, 0.0, 1.0, 1.0, 1.0, 1.0, 1.0, 0.0, 1.0, 0.0, 1.0, 1.0, 1.0, 1.0, 1.0, 0.0, 1.0, 0.0, 1.0, 1.0, 1.0, 1.0, 1.0, 0.0, 1.0, 0.0, 1.0, 1.0, 1.0, 1.0, 1.0, 0.0, 1.0, 0.0, 1.0, 1.0, 1.0, 1.0, 1.0, 0.0, 1.0, 0.0, 1.0, 1.0, 1.0, 1.0, 1.0, 0.0, 1.0, 0.0, 1.0, 1.0, 1.0, 1.0, 1.0, 0.0, 1.0, 0.0, 1.0, 1.0, 1.0, 1.0, 1.0, 0.0, 1.0, 0.0, 1.0, 1.0, 1.0, 1.0, 1.0, 0.0, 1.0, 0.0, 1.0, 1.0, 1.0, 1.0, 1.0, 0.0, 1.0, 0.0, 1.0, 1.0, 1.0, 1.0, 1.0, 0.0, 1.0, 0.0, 1.0, 1.0, 1.0, 1.0, 1.0, 0.0, 1.0, 0.0, 1.0, 1.0, 1.0, 1.0, 1.0, 0.0, 1.0, 0.0, 1.0, 1.0, 1.0, 1.0, 1.0, 0.0, 1.0, 0.0, 1.0, 1.0, 1.0, 1.0, 1.0, 0.0, 1.0, 0.0, 1.0, 1.0, 1.0, 1.0, 1.0, 1.0, 0.0, 1.0, 0.0, 0.0, 0.0, 0.0, 0.0, 1.0, 0.0, 1.0, 0.0, 0.0, 0.0, 0.0, 0.0, 1.0, 0.0, 1.0, 0.0, 0.0, 0.0, 0.0, 0.0, 1.0, 0.0, 1.0, 0.0, 0.0, 0.0, 0.0, 0.0, 1.0, 0.0, 1.0, 0.0, 0.0, 0.0, 0.0, 0.0, 1.0, 0.0, 1.0, 0.0, 0.0, 0.0, 0.0, 0.0, 1.0, 0.0, 1.0, 0.0, 0.0, 0.0, 0.0, 0.0, 1.0, 0.0, 1.0, 0.0, 0.0, 0.0, 0.0, 0.0, 1.0, 0.0, 1.0, 0.0, 0.0, 0.0, 0.0, 0.0, 0.0, 0.0, 1.0, 0.0, 1.0, 1.0, 0.0, 1.0, 0.0, 1.0, 1.0, 1.0, 1.0, 1.0, 0.0, 1.0, 0.0, 1.0, 1.0, 1.0, 1.0, 1.0, 0.0, 1.0, 0.0, 1.0, 1.0, 1.0, 1.0, 1.0, 0.0, 1.0, 0.0, 1.0, 1.0, 1.0, 1.0, 1.0, 0.0, 1.0, 0.0, 1.0, 1.0, 1.0, 1.0, 1.0, 0.0, 1.0, 0.0, 1.0, 1.0, 1.0, 1.0, 1.0, 0.0, 1.0, 0.0, 1.0, 1.0, 1.0, 1.0, 1.0, 0.0, 1.0, 0.0, 1.0, 1.0, 1.0, 1.0, 1.0, 0.0, 1.0, 0.0, 1.0, 1.0, 1.0, 1.0, 1.0, 0.0, 1.0, 0.0, 1.0, 1.0, 1.0, 1.0, 1.0, 0.0, 1.0, 0.0, 1.0, 1.0, 1.0, 1.0, 1.0, 0.0, 1.0, 0.0, 1.0, 1.0, 1.0, 1.0, 1.0, 0.0, 1.0, 0.0, 1.0, 1.0, 1.0, 1.0, 1.0, 0.0, 1.0, 0.0, 1.0, 1.0, 1.0, 1.0, 1.0, 0.0, 1.0, 0.0, 1.0, 1.0, 1.0, 1.0, 1.0, 0.0, 1.0, 0.0, 1.0, 1.0, 1.0, 1.0, 1.0, 0.0, 1.0, 0.0, 1.0, 1.0, 1.0, 1.0, 1.0, 0.0, 1.0, 0.0, 1.0, 1.0, 1.0, 1.0, 1.0, 0.0, 1.0, 0.0, 1.0, 1.0, 1.0, 1.0, 1.0, 0.0, 1.0, 0.0, 1.0, 1.0, 1.0, 1.0, 1.0, 0.0, 1.0, 0.0, 1.0, 1.0, 1.0, 1.0, 1.0, 0.0, 1.0, 0.0, 1.0, 1.0, 1.0, 1.0, 1.0, 0.0, 1.0, 0.0, 1.0, 1.0, 1.0, 1.0, 1.0, 0.0, 1.0, 0.0, 1.0, 1.0, 1.0, 1.0, 1.0, 0.0, 1.0, 0.0, 1.0, 1.0, 1.0, 1.0, 1.0, 0.0, 1.0, 0.0, 1.0, 1.0, 1.0, 1.0, 1.0, 0.0, 1.0, 0.0, 1.0, 1.0, 1.0, 1.0, 1.0, 0.0, 1.0, 1.0, 0.0, 0.0, 0.0, 0.0, 0.0, 1.0, 0.0, 1.0, 0.0, 0.0, 0.0, 0.0, 0.0, 1.0, 0.0, 1.0, 0.0, 0.0, 0.0, 0.0, 0.0, 1.0, 0.0, 1.0, 0.0, 0.0, 0.0, 0.0, 0.0, 1.0, 0.0, 1.0, 0.0, 0.0, 0.0, 0.0, 0.0, 1.0, 0.0, 1.0, 0.0, 0.0, 0.0, 0.0, 0.0, 1.0, 0.0, 1.0, 0.0, 0.0, 0.0, 0.0, 0.0, 1.0, 0.0, 1.0, 0.0, 0.0, 0.0, 0.0, 0.0, 1.0, 0.0, 1.0, 0.0, 0.0, 0.0, 0.0, 0.0, 1.0, 0.0, 0.0, 1.0, 0.0, 1.0, 0.0, 1.0, 0.0, 1.0, 1.0, 0.0, 1.0, 0.0, 1.0, 0.0, 1.0, 0.0, 1.0, 1.0, 1.0, 1.0, 1.0, 1.0, 1.0, 1.0, 0.0, 1.0, 0.0, 1.0, 0.0, 1.0, 0.0, 1.0, 1.0, 1.0, 1.0, 1.0, 1.0, 1.0, 1.0, 1.0, 0.0, 1.0, 0.0, 1.0, 0.0, 1.0, 0.0, 1.0, 0.0, 0.0, 0.0, 0.0, 0.0, 0.0, 0.0, 0.0, 0.0, 1.0, 0.0, 1.0, 0.0, 1.0, 0.0, 1.0, 1.0, 1.0, 1.0, 1.0, 1.0, 1.0, 1.0, 1.0, 1.0, 1.0, 1.0, 1.0, 1.0, 1.0, 1.0, 1.0, 1.0, 1.0, 1.0, 1.0, 1.0, 1.0, 1.0, 1.0, 1.0, 1.0, 1.0, 1.0, 1.0, 1.0, 1.0, 1.0, 1.0, 1.0, 1.0, 1.0, 1.0, 1.0, 1.0, 1.0, 1.0, 0.0, 1.0, 0.0, 0.0, 1.0, 0.0, 0.0, 0.0, 0.0, 0.0, 1.0, 1.0, 0.0, 1.0, 0.0, 1.0, 0.0, 1.0, 0.0, 1.0, 1.0, 1.0, 1.0, 1.0, 1.0, 1.0, 1.0, 0.0, 1.0, 0.0, 1.0, 0.0, 1.0, 0.0, 1.0, 1.0, 1.0, 1.0, 1.0, 1.0, 1.0, 1.0, 1.0, 0.0, 1.0, 0.0, 1.0, 0.0, 1.0, 0.0, 1.0, 0.0, 0.0, 0.0, 0.0, 0.0, 0.0, 0.0, 0.0, 0.0, 1.0, 0.0, 1.0, 0.0, 1.0, 0.0, 1.0, 1.0, 0.0, 1.0, 0.0, 1.0, 0.0, 1.0, 0.0, 1.0, 1.0, 0.0, 1.0, 0.0, 1.0, 1.0, 1.0, 1.0, 1.0, 1.0, 1.0, 1.0, 1.0, 1.0, 1.0, 0.0, 1.0, 0.0, 1.0, 0.0, 1.0, 0.0, 1.0, 0.0, 0.0, 1.0, 0.0, 1.0, 0.0, 0.0, 0.0, 1.0, 1.0, 1.0, 1.0, 1.0, 1.0, 1.0, 1.0, 0.0, 1.0, 0.0, 1.0, 0.0, 1.0, 0.0, 1.0, 0.0, 0.0, 0.0, 0.0, 0.0, 0.0, 0.0, 0.0, 0.0, 1.0, 0.0, 1.0, 0.0, 1.0, 0.0, 1.0, 1.0, 1.0, 1.0, 1.0, 1.0, 1.0, 1.0, 1.0, 0.0, 1.0, 0.0, 1.0, 0.0, 1.0, 0.0, 1.0, 1.0, 0.0, 1.0, 0.0, 1.0, 0.0, 1.0, 0.0, 1.0, 1.0, 1.0, 1.0, 1.0, 1.0, 1.0, 1.0, 0.0, 1.0, 0.0, 1.0, 0.0, 1.0, 0.0, 1.0, 0.0, 0.0, 0.0, 0.0, 0.0, 0.0, 0.0, 0.0, 0.0, 1.0, 0.0, 1.0, 0.0, 1.0, 0.0, 1.0, 1.0, 0.0, 1.0, 0.0, 1.0, 0.0, 1.0, 0.0, 1.0, 1.0, 1.0, 1.0, 1.0, 1.0, 1.0, 1.0, 0.0, 1.0, 0.0, 1.0, 0.0, 1.0, 0.0, 1.0, 1.0, 1.0, 1.0, 1.0, 1.0, 1.0, 1.0, 1.0, 0.0, 1.0, 0.0, 1.0, 0.0, 1.0, 0.0, 1.0, 0.0, 0.0, 0.0, 0.0, 0.0, 0.0, 0.0, 0.0, 0.0, 1.0, 0.0, 1.0, 0.0, 1.0, 0.0, 1.0, 1.0, 0.0, 1.0, 0.0, 1.0, 0.0, 1.0, 0.0, 1.0, 1.0, 1.0, 1.0, 1.0, 1.0, 1.0, 1.0, 0.0, 1.0, 0.0, 1.0, 0.0, 1.0, 0.0, 1.0, 1.0, 1.0, 1.0, 1.0, 1.0, 1.0, 1.0, 1.0, 0.0, 1.0, 0.0, 1.0, 0.0, 1.0, 0.0, 1.0, 0.0, 0.0, 0.0, 0.0, 0.0, 0.0, 0.0, 0.0, 0.0, 1.0, 0.0, 1.0, 0.0, 1.0, 0.0, 1.0, 1.0, 0.0, 1.0, 0.0, 1.0, 0.0, 1.0, 0.0, 1.0, 1.0, 1.0, 1.0, 1.0, 1.0, 1.0, 1.0, 0.0, 1.0, 0.0, 1.0, 0.0, 1.0, 0.0, 1.0, 1.0, 1.0, 1.0, 1.0, 1.0, 1.0, 1.0, 1.0, 0.0, 1.0, 0.0, 1.0, 0.0, 1.0, 0.0, 1.0, 0.0, 0.0, 0.0, 0.0, 0.0, 0.0, 0.0, 0.0, 0.0, 1.0, 0.0, 1.0, 0.0, 1.0, 0.0, 1.0, 1.0, 0.0, 1.0, 0.0, 1.0, 0.0, 1.0, 0.0, 1.0, 1.0, 1.0, 1.0, 1.0, 1.0, 1.0, 1.0, 0.0, 1.0, 0.0, 1.0, 0.0, 1.0, 0.0, 1.0, 1.0, 1.0, 1.0, 1.0, 1.0, 1.0, 1.0, 1.0, 0.0, 1.0, 0.0, 1.0, 0.0, 1.0, 0.0, 1.0, 0.0, 0.0, 0.0, 0.0, 0.0, 0.0, 0.0, 0.0, 0.0, 1.0, 0.0, 1.0, 0.0, 1.0, 0.0, 1.0, 1.0, 0.0, 1.0, 0.0, 1.0, 0.0, 1.0, 0.0, 1.0, 1.0, 1.0, 1.0, 1.0, 1.0, 1.0, 1.0, 0.0, 1.0, 0.0, 1.0, 0.0, 1.0, 0.0, 1.0, 1.0, 1.0, 1.0, 1.0, 1.0, 1.0, 1.0, 1.0, 0.0, 1.0, 0.0, 1.0, 0.0, 1.0, 0.0, 1.0, 0.0, 0.0, 0.0, 0.0, 0.0, 0.0, 0.0, 0.0, 0.375, 0.0, 0.625, 0.0, 0.625, 0.25, 0.375, 0.25, 0.625, 0.5, 0.375, 0.5, 0.375, 0.5, 0.625, 0.5, 0.375, 0.5, 0.625, 0.5, 0.625, 0.75, 0.375, 0.75, 0.125, 0.75, 0.375, 0.75, 0.375, 0.75, 0.125, 0.75, 0.125, 0.5, 0.375, 0.5, 0.375, 0.75, 0.125, 0.75, 0.625, 0.5, 0.875, 0.5, 0.875, 0.75, 0.625, 0.75, 0.625, 0.75, 0.875, 0.75, 0.875, 0.75, 0.625, 0.75, 0.625, 0.75, 0.875, 0.75, 0.875, 0.75, 0.625, 0.75, 0.375, 0.75, 0.625, 0.75, 0.625, 0.75, 0.375, 0.75, 0.625, 0.0, 0.375, 0.0, 0.375, 0.0, 0.625, 0.0, 0.375, 0.75, 0.625, 0.75, 0.625, 0.75, 0.375, 0.75, 0.375, 0.75, 0.625, 0.75, 0.625, 0.75, 0.375, 0.75, 0.125, 0.75, 0.375, 0.75, 0.375, 0.75, 0.125, 0.75, 0.625, 0.0, 0.375, 0.0, 0.375, 0.0, 0.625, 0.0, 0.125, 0.75, 0.375, 0.75, 0.375, 0.75, 0.125, 0.75, 0.125, 0.75, 0.375, 0.75, 0.375, 0.75, 0.125, 0.75, 0.625, 0.0, 0.375, 0.0, 0.375, 0.0, 0.625, 0.0, 0.625, 0.75, 0.875, 0.75, 0.875, 0.75, 0.625, 0.75, 0.625, 0.75, 0.875, 0.75, 0.875, 0.75, 0.625, 0.75, 0.625, 0.0, 0.375, 0.0, 0.375, 0.0, 0.625, 0.0, 0.625, 0.75, 0.875, 0.75, 0.875, 0.75, 0.625, 0.75, 0.375, 0.75, 0.625, 0.75, 0.625, 0.75, 0.375, 0.75, 0.125, 0.75, 0.375, 0.75, 0.375, 0.75, 0.125, 0.75, 0.375, 0.75, 0.625, 0.75, 0.625, 0.75, 0.375, 0.75, 0.125, 0.75, 0.375, 0.75, 0.375, 0.75, 0.125, 0.75, 0.625, 0.0, 0.375, 0.0, 0.375, 0.0, 0.625, 0.0, 0.125, 0.75, 0.375, 0.75, 0.375, 0.75, 0.125, 0.75, 0.625, 0.0, 0.375, 0.0, 0.375, 0.0, 0.625, 0.0, 0.625, 0.75, 0.875, 0.75, 0.875, 0.75, 0.625, 0.75, 0.375, 0.75, 0.625, 0.75, 0.625, 0.75, 0.375, 0.75, 0.625, 0.75, 0.875, 0.75, 0.875, 0.75, 0.625, 0.75, 0.625, 0.0, 0.375, 0.0, 0.375, 0.0, 0.625, 0.0, 0.625, 0.75, 0.875, 0.75, 0.875, 0.75, 0.625, 0.75, 0.375, 0.75, 0.625, 0.75, 0.625, 0.75, 0.375, 0.75, 0.125, 0.75, 0.375, 0.75, 0.375, 0.75, 0.125, 0.75, 0.375, 0.75, 0.625, 0.75, 0.625, 0.75, 0.375, 0.75, 0.125, 0.75, 0.375, 0.75, 0.375, 0.75, 0.125, 0.75, 0.625, 0.0, 0.375, 0.0, 0.375, 0.0, 0.625, 0.0, 0.125, 0.75, 0.375, 0.75, 0.375, 0.75, 0.125, 0.75, 0.625, 0.0, 0.375, 0.0, 0.375, 0.0, 0.625, 0.0, 0.625, 0.75, 0.875, 0.75, 0.875, 0.75, 0.625, 0.75, 0.375, 0.75, 0.625, 0.75, 0.625, 0.75, 0.375, 0.75, 0.125, 0.75, 0.375, 0.75, 0.375, 0.75, 0.125, 0.75, 0.625, 0.0, 0.375, 0.0, 0.375, 0.0, 0.625, 0.0, 0.625, 0.75, 0.875, 0.75, 0.875, 0.75, 0.625, 0.75, 0.375, 0.75, 0.625, 0.75, 0.625, 0.75, 0.375, 0.75, 0.625, 0.75, 0.875, 0.75, 0.875, 0.75, 0.625, 0.75, 0.625, 0.0, 0.375, 0.0, 0.375, 0.0, 0.625, 0.0, 0.625, 0.75, 0.875, 0.75, 0.875, 0.75, 0.625, 0.75, 0.375, 0.75, 0.625, 0.75, 0.625, 0.75, 0.375, 0.75, 0.125, 0.75, 0.375, 0.75, 0.375, 0.75, 0.125, 0.75, 0.375, 0.75, 0.625, 0.75, 0.625, 0.75, 0.375, 0.75, 0.125, 0.75, 0.375, 0.75, 0.375, 0.75, 0.125, 0.75, 0.625, 0.0, 0.375, 0.0, 0.375, 0.0, 0.625, 0.0, 0.625, 0.0, 0.375, 0.0, 0.375, 0.0, 0.625, 0.0, 0.625, 0.0, 0.375, 0.0, 0.375, 0.0, 0.625, 0.0, 0.625, 0.75, 0.875, 0.75, 0.875, 0.75, 0.625, 0.75, 0.375, 0.75, 0.625, 0.75, 0.625, 0.75, 0.375, 0.75, 0.625, 0.75, 0.875, 0.75, 0.875, 0.75, 0.625, 0.75, 0.625, 0.75, 0.875, 0.75, 0.875, 0.75, 0.625, 0.75, 0.375, 0.75, 0.625, 0.75, 0.625, 0.75, 0.375, 0.75, 0.125, 0.75, 0.375, 0.75, 0.375, 0.75, 0.125, 0.75, 0.125, 0.75, 0.375, 0.75, 0.375, 0.75, 0.125, 0.75, 0.375, 0.75, 0.625, 0.75, 0.625, 0.75, 0.375, 0.75, 0.125, 0.75, 0.375, 0.75, 0.375, 0.75, 0.125, 0.75, 0.625, 0.0, 0.375, 0.0, 0.375, 0.0, 0.625, 0.0, 0.625, 0.75, 0.875, 0.75, 0.875, 0.75, 0.625, 0.75, 0.625, 0.0, 0.375, 0.0, 0.375, 0.0, 0.625, 0.0, 0.625, 0.75, 0.875, 0.75, 0.875, 0.75, 0.625, 0.75, 0.375, 0.75, 0.625, 0.75, 0.625, 0.75, 0.375, 0.75, 0.375, 0.75, 0.625, 0.75, 0.625, 0.75, 0.375, 0.75, 0.375, 0.75, 0.625, 0.75, 0.625, 0.75, 0.375, 0.75, 0.125, 0.75, 0.375, 0.75, 0.375, 0.75, 0.125, 0.75, 0.625, 0.0, 0.375, 0.0, 0.375, 0.0, 0.625, 0.0, 0.125, 0.75, 0.375, 0.75, 0.375, 0.75, 0.125, 0.75, 0.125, 0.75, 0.375, 0.75, 0.375, 0.75, 0.125, 0.75, 0.625, 0.0, 0.375, 0.0, 0.375, 0.0, 0.625, 0.0, 0.625, 0.75, 0.875, 0.75, 0.875, 0.75, 0.625, 0.75, 0.625, 0.75, 0.875, 0.75, 0.875, 0.75, 0.625, 0.75, 0.625, 0.0, 0.375, 0.0, 0.375, 0.0, 0.625, 0.0, 0.625, 0.75, 0.875, 0.75, 0.875, 0.75, 0.625, 0.75, 0.375, 0.75, 0.625, 0.75, 0.625, 0.75, 0.375, 0.75, 0.125, 0.75, 0.375, 0.75, 0.375, 0.75, 0.125, 0.75, 0.375, 0.75, 0.625, 0.75, 0.625, 0.75, 0.375, 0.75, 0.125, 0.75, 0.375, 0.75, 0.375, 0.75, 0.125, 0.75, 0.625, 0.0, 0.375, 0.0, 0.375, 0.0, 0.625, 0.0, 0.375, 0.75, 0.625, 0.75, 0.625, 1.0, 0.375, 1.0, 0.625, 0.0, 0.375, 0.0, 0.375, 0.0, 0.625, 0.0, 0.625, 0.75, 0.875, 0.75, 0.875, 0.75, 0.625, 0.75, 0.375, 0.75, 0.625, 0.75, 0.625, 0.75, 0.375, 0.75, 0.625, 0.5, 0.375, 0.5, 0.375, 0.5, 0.625, 0.5, 0.375, 0.5, 0.125, 0.5, 0.125, 0.5, 0.375, 0.5, 0.875, 0.5, 0.625, 0.5, 0.625, 0.5, 0.875, 0.5, 0.375, 0.25, 0.625, 0.25, 0.625, 0.25, 0.375, 0.25, 0.875, 0.5, 0.625, 0.5, 0.625, 0.5, 0.875, 0.5, 0.375, 0.5, 0.125, 0.5, 0.125, 0.5, 0.375, 0.5, 0.875, 0.5, 0.625, 0.5, 0.625, 0.5, 0.875, 0.5, 0.375, 0.25, 0.625, 0.25, 0.625, 0.25, 0.375, 0.25, 0.375, 0.25, 0.625, 0.25, 0.625, 0.25, 0.375, 0.25, 0.375, 0.25, 0.625, 0.25, 0.625, 0.25, 0.375, 0.25, 0.625, 0.5, 0.375, 0.5, 0.375, 0.5, 0.625, 0.5, 0.375, 0.5, 0.125, 0.5, 0.125, 0.5, 0.375, 0.5, 0.625, 0.5, 0.375, 0.5, 0.375, 0.5, 0.625, 0.5, 0.625, 0.5, 0.375, 0.5, 0.375, 0.5, 0.625, 0.5, 0.375, 0.5, 0.125, 0.5, 0.125, 0.5, 0.375, 0.5, 0.875, 0.5, 0.625, 0.5, 0.625, 0.5, 0.875, 0.5, 0.875, 0.5, 0.625, 0.5, 0.625, 0.5, 0.875, 0.5, 0.375, 0.5, 0.125, 0.5, 0.125, 0.5, 0.375, 0.5, 0.875, 0.5, 0.625, 0.5, 0.625, 0.5, 0.875, 0.5, 0.375, 0.25, 0.625, 0.25, 0.625, 0.25, 0.375, 0.25, 0.625, 0.5, 0.375, 0.5, 0.375, 0.5, 0.625, 0.5, 0.375, 0.25, 0.625, 0.25, 0.625, 0.25, 0.375, 0.25, 0.625, 0.5, 0.375, 0.5, 0.375, 0.5, 0.625, 0.5, 0.375, 0.5, 0.125, 0.5, 0.125, 0.5, 0.375, 0.5, 0.375, 0.5, 0.125, 0.5, 0.125, 0.5, 0.375, 0.5, 0.375, 0.5, 0.125, 0.5, 0.125, 0.5, 0.375, 0.5, 0.875, 0.5, 0.625, 0.5, 0.625, 0.5, 0.875, 0.5, 0.375, 0.25, 0.625, 0.25, 0.625, 0.25, 0.375, 0.25, 0.375, 0.25, 0.625, 0.25, 0.625, 0.5, 0.375, 0.5, 0.875, 0.5, 0.625, 0.5, 0.625, 0.5, 0.875, 0.5, 0.375, 0.25, 0.625, 0.25, 0.625, 0.25, 0.375, 0.25, 0.625, 0.5, 0.375, 0.5, 0.375, 0.5, 0.625, 0.5])
me_cylinder.use_remesh_fix_poles = True
me_cylinder.use_remesh_preserve_attributes = False
me_cylinder.use_mirror_vertex_groups = False
me_cylinder.update()

# ---- objects
ob_cylinder = bpy.data.objects.new('Cylinder', me_cylinder)

# ---- transforms, parenting, visibility, modifiers, constraints
ob_cylinder.location = (0.0, 0.0, 0.0)
ob_cylinder.scale = (0.66, 0.5, 0.5)
ob_cylinder.lineart.crease_threshold = 0.0
_m = ob_cylinder.modifiers.new('Mirror', 'MIRROR')

# ---- collection membership
col_collection.objects.link(ob_cylinder)

# ---- scene / render settings (as saved in the file)
scene.frame_start = 1; scene.frame_end = 250; scene.frame_set(1)
scene.render.engine = 'BLENDER_EEVEE_NEXT'
scene.cycles.use_denoising = False
scene.cycles.samples = 128
scene.cycles.sampling_pattern = 'TABULATED_SOBOL'
scene.cycles.use_adaptive_sampling = False
scene.cycles.use_light_tree = False
scene.view_settings.view_transform = 'Filmic'
bpy.context.view_layer.update()

# ---- added for rendering (the .blend has no active camera and no usable light): camera, sun
cam_auto = bpy.data.cameras.new('AutoCamera')
cam_auto.lens = 50.0
cam_auto.sensor_width = 36.0
cam_auto.clip_end = 1000.0
ob_auto_camera = bpy.data.objects.new('AutoCamera', cam_auto)
scene.collection.objects.link(ob_auto_camera)
ob_auto_camera.location = (14.1376, -16.8629, 12.988)
ob_auto_camera.rotation_euler = (1.09748, -7.21219e-08, 0.694738)
scene.camera = ob_auto_camera
light_auto_sun = bpy.data.lights.new('AutoSun', 'SUN')
light_auto_sun.energy = 3.0
light_auto_sun.angle = 0.0523599
ob_auto_sun = bpy.data.objects.new('AutoSun', light_auto_sun)
scene.collection.objects.link(ob_auto_sun)
ob_auto_sun.rotation_euler = (0.872665, 0.174533, 0.523599)
bpy.context.view_layer.update()
